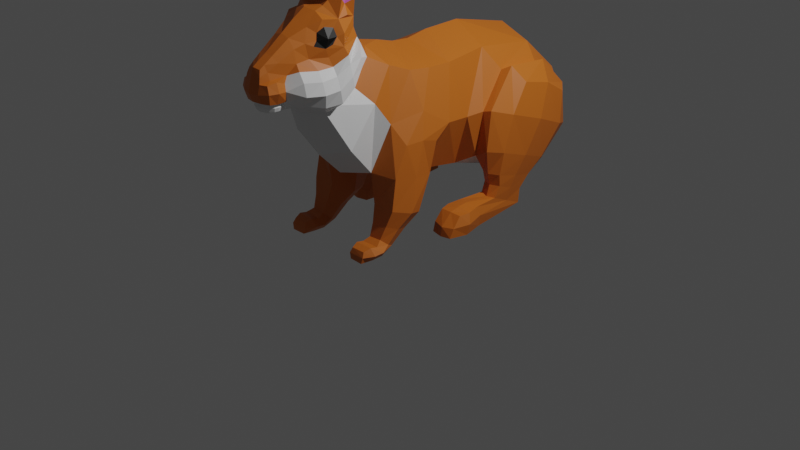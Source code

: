 # Source: BunnyV3.blend  (saved by Blender 5.1.30; exported with 4.5.12 LTS)
import bpy
from mathutils import Matrix  # noqa: F401  (used for matrix-valued properties, if any)

bpy.ops.wm.read_factory_settings(use_empty=True)
scene = bpy.context.scene
scene.name = 'Scene'

# ---- collections
col_collection = bpy.data.collections.new('Collection'); scene.collection.children.link(col_collection)

# ---- materials (node trees are filled in below, after node groups)
mat_material = bpy.data.materials.new('Material')
mat_material.alpha_threshold = 0.0
mat_material.use_backface_culling_lightprobe_volume = False
mat_material.use_transparent_shadow = False
mat_material.roughness = 0.5
mat_material.line_color = (0.0, 0.0, 0.0, 1.0)
mat_eye = bpy.data.materials.new('Eye')
mat_eye.use_backface_culling_lightprobe_volume = False
mat_eye.use_transparent_shadow = False
mat_ear = bpy.data.materials.new('Ear')
mat_ear.use_backface_culling_lightprobe_volume = False
mat_ear.use_transparent_shadow = False
mat_secondary = bpy.data.materials.new('Secondary')
mat_secondary.use_backface_culling_lightprobe_volume = False
mat_secondary.use_transparent_shadow = False

# ---- material node trees
mat_material.use_nodes = True; mat_material.node_tree.nodes.clear()
_N = mat_material.node_tree.nodes; _L = mat_material.node_tree.links
n0 = _N.new('ShaderNodeOutputMaterial'); n0.name = 'Material Output'; n0.location = (300, 300)
n1 = _N.new('ShaderNodeBsdfPrincipled'); n1.name = 'Principled BSDF'; n1.location = (10, 300)
n1.distribution = 'GGX'
n1.subsurface_method = 'RANDOM_WALK_SKIN'
n1.inputs[0].default_value = (0.565, 0.138, 0.01156, 1.0)
n1.inputs[3].default_value = 1.45
n1.inputs[27].default_value = (0.0, 0.0, 0.0, 1.0)
n1.inputs[28].default_value = 1.0
_L.new(n1.outputs[0], n0.inputs[0])
n0.is_active_output = True
mat_eye.use_nodes = True; mat_eye.node_tree.nodes.clear()
_N = mat_eye.node_tree.nodes; _L = mat_eye.node_tree.links
n0 = _N.new('ShaderNodeBsdfPrincipled'); n0.name = 'Principled BSDF'; n0.location = (10, 300)
n0.distribution = 'GGX'
n0.subsurface_method = 'RANDOM_WALK_SKIN'
n0.inputs[0].default_value = (0.0, 0.0, 0.0, 1.0)
n0.inputs[3].default_value = 1.45
n0.inputs[27].default_value = (0.0, 0.0, 0.0, 1.0)
n0.inputs[28].default_value = 1.0
n1 = _N.new('ShaderNodeOutputMaterial'); n1.name = 'Material Output'; n1.location = (300, 300)
_L.new(n0.outputs[0], n1.inputs[0])
n1.is_active_output = True
mat_ear.use_nodes = True; mat_ear.node_tree.nodes.clear()
_N = mat_ear.node_tree.nodes; _L = mat_ear.node_tree.links
n0 = _N.new('ShaderNodeBsdfPrincipled'); n0.name = 'Principled BSDF'; n0.location = (10, 300)
n0.distribution = 'GGX'
n0.subsurface_method = 'RANDOM_WALK_SKIN'
n0.inputs[0].default_value = (0.7044, 0.1749, 0.5888, 1.0)
n0.inputs[3].default_value = 1.45
n0.inputs[27].default_value = (0.0, 0.0, 0.0, 1.0)
n0.inputs[28].default_value = 1.0
n1 = _N.new('ShaderNodeOutputMaterial'); n1.name = 'Material Output'; n1.location = (300, 300)
_L.new(n0.outputs[0], n1.inputs[0])
n1.is_active_output = True
mat_secondary.use_nodes = True; mat_secondary.node_tree.nodes.clear()
_N = mat_secondary.node_tree.nodes; _L = mat_secondary.node_tree.links
n0 = _N.new('ShaderNodeBsdfPrincipled'); n0.name = 'Principled BSDF'; n0.location = (10, 300)
n0.distribution = 'GGX'
n0.subsurface_method = 'RANDOM_WALK_SKIN'
n0.inputs[3].default_value = 1.45
n0.inputs[27].default_value = (0.0, 0.0, 0.0, 1.0)
n0.inputs[28].default_value = 1.0
n1 = _N.new('ShaderNodeOutputMaterial'); n1.name = 'Material Output'; n1.location = (300, 300)
_L.new(n0.outputs[0], n1.inputs[0])
n1.is_active_output = True

# ---- world
world_world = bpy.data.worlds.new('World'); scene.world = world_world
world_world.use_nodes = True; world_world.node_tree.nodes.clear()
_N = world_world.node_tree.nodes; _L = world_world.node_tree.links
n0 = _N.new('ShaderNodeOutputWorld'); n0.name = 'World Output'; n0.location = (300, 300)
n1 = _N.new('ShaderNodeBackground'); n1.name = 'Background'; n1.location = (10, 300)
n1.inputs[0].default_value = (0.05088, 0.05088, 0.05088, 1.0)
_L.new(n1.outputs[0], n0.inputs[0])
n0.is_active_output = True
world_world.color = (0.05088, 0.05088, 0.05088)
world_world.use_sun_shadow = False
world_world.sun_shadow_jitter_overblur = 0.0

# ---- cameras
cam_camera = bpy.data.cameras.new('Camera')
cam_camera.clip_end = 100.0
cam_camera.ortho_scale = 7.314

# ---- lights
light_light = bpy.data.lights.new('Light', 'POINT')
light_light.transmission_factor = 0.0
light_light.energy = 1000.0
light_light.shadow_soft_size = 0.1
light_light.shadow_maximum_resolution = 0.006
light_light.use_absolute_resolution = True

# ---- meshes
me_cube = bpy.data.meshes.new('Cube')
me_cube.from_pydata([(0.5729, 0.1073, -0.4262), (0.3435, 0.002457, -0.9341), (0.0, -0.09316, 0.2792), (0.0, -0.7626, -0.8585), (0.3876, 1.913, -0.9109), (0.3761, 1.566, -1.224), (0.0, -0.05156, -1.006), (0.3167, -0.654, -0.7957), (0.4445, -0.5237, -0.315), (0.0, 0.3468, 0.3058), (0.0, 1.731, -1.322), (0.0, 1.92, -0.2434), (0.3556, 1.852, -0.3228), (0.3606, 1.426, 0.04165), (0.0, 1.446, 0.1668), (0.0, 1.066, -1.302), (0.2393, 1.048, -1.221), (0.3351, -0.9499, -1.511), (0.2796, -0.9715, 0.7161), (0.2849, -0.8198, 0.07295), (0.0, -0.9804, 0.8128), (0.4002, -0.6707, -0.09511), (0.1507, -1.218, 0.6683), (0.2722, -1.138, -0.09822), (0.0, -1.243, 0.7142), (0.0, -1.209, -0.1418), (0.09226, -1.372, 0.5903), (0.122, -1.356, -0.01936), (0.0, -1.374, 0.6149), (0.0, -1.355, -0.02441), (0.0715, -1.671, 0.3724), (0.09847, -1.689, 0.0808), (0.0, -1.687, 0.3868), (0.0, -1.713, 0.08492), (0.0, -0.5502, 0.3897), (0.0, -0.7311, 0.6802), (0.2379, -0.6173, 0.2949), (0.2391, -0.7668, 0.6963), (0.0, -1.506, 0.06907), (0.0, -1.548, 0.4822), (0.09077, -1.502, 0.06608), (0.08179, -1.546, 0.4668), (0.3866, -0.9469, -0.4802), (0.0, -1.008, -0.6078), (0.0, -0.2873, 0.3332), (0.3176, -0.4238, 0.1939), (0.3809, -0.2228, 0.1177), (0.4171, 0.2519, 0.09542), (0.5404, 0.3863, -0.4534), (0.3423, 0.4348, -1.006), (0.0, 0.5156, -1.106), (0.0, 0.7665, 0.3207), (0.3741, 0.7409, 0.1307), (0.0, 2.017, -0.9989), (0.0, -0.6598, 0.5474), (0.2988, -1.222, 0.3158), (0.2422, -1.385, 0.3298), (0.0965, -1.701, 0.254), (0.0, -1.728, 0.2537), (0.3694, -0.9419, 0.4124), (0.2599, -0.7496, 0.5139), (0.1627, -1.458, 0.2967), (0.3806, -0.8874, 0.1074), (0.3356, -1.185, -0.02133), (0.2316, -1.355, 0.01259), (0.1503, -1.643, 0.0719), (0.3153, -0.7427, 0.2461), (0.1723, -1.484, 0.07333), (0.3423, -1.216, 0.2243), (0.2904, -1.379, 0.2384), (0.1612, -1.668, 0.251), (0.3831, -0.9354, 0.3323), (0.343, -0.8065, 0.4304), (0.1727, -1.491, 0.238), (0.0, -0.6972, 0.6199), (0.2118, -1.255, 0.4079), (0.1882, -1.371, 0.3859), (0.1563, -1.569, 0.06181), (0.1266, -1.612, 0.2781), (0.3349, -0.9604, 0.4822), (0.2418, -0.7723, 0.6026), (0.07666, -1.626, 0.4081), (0.5796, -0.06652, -0.5589), (0.5558, -0.4271, -0.5184), (0.5458, -0.1163, -0.8888), (0.544, -0.5557, -0.8256), (0.3025, -0.2144, -1.27), (0.3086, -0.6104, -1.127), (0.5396, -0.2487, -1.247), (0.5544, -0.6091, -1.131), (0.3407, -0.3806, -1.396), (0.3325, -0.6552, -1.299), (0.5005, -0.3944, -1.377), (0.5122, -0.6534, -1.289), (0.3509, -0.9531, -1.57), (0.3507, -0.9276, -1.461), (0.4999, -0.9578, -1.57), (0.5029, -0.9263, -1.459), (0.5176, -0.8331, -1.57), (0.336, -0.8266, -1.573), (0.3309, -0.857, -1.437), (0.5212, -0.8558, -1.433), (0.715, 1.324, -1.082), (0.7666, 1.011, -0.9606), (0.8002, 1.179, -0.6069), (0.7455, 1.553, -0.7679), (0.7707, 0.7959, -0.4742), (0.718, 1.596, -0.4357), (0.7453, 1.323, -0.2755), (0.7246, 1.014, -0.204), (0.7586, 0.6936, -0.85), (0.5525, -0.5321, -1.337), (0.2849, -0.5244, -1.37), (0.6171, -0.4181, -1.186), (0.2194, -0.3962, -1.238), (0.5967, -0.3404, -0.8515), (0.5824, -0.243, -0.5095), (0.0, 0.1068, 0.264), (0.4129, -0.01208, 0.1011), (0.0, -0.3555, -0.9903), (0.2139, -0.3548, -0.9701), (0.5202, -0.1808, -0.2503), (0.2549, -0.7637, 0.8563), (0.2526, -0.9044, 0.8706), (0.05528, -0.8591, 0.8712), (0.1637, -0.6967, 0.8365), (0.5941, -0.6393, 2.009), (0.441, -0.8867, 2.022), (0.4233, -0.9145, 2.117), (0.5277, -0.5581, 2.084), (0.1792, -0.7124, 0.7926), (0.1432, -0.9707, 0.8544), (0.1078, -0.7792, 0.8543), (0.2151, -0.8436, 0.8143), (0.6815, -0.5833, 2.028), (0.4486, -0.9433, 2.058), (0.4437, -0.7084, 2.15), (0.5434, -0.768, 2.052), (0.4176, -0.6277, 1.49), (0.2714, -0.8976, 1.502), (0.2199, -0.9224, 1.604), (0.3592, -0.5713, 1.549), (0.5182, -0.5896, 1.46), (0.2543, -0.7258, 1.586), (0.2729, -1.017, 1.491), (0.6166, -0.7639, 2.162), (0.3604, -0.769, 1.489), (0.2845, -0.8741, 0.7364), (0.1053, -0.737, 0.6792), (0.1315, -1.021, 0.8133), (0.0, -0.8559, 0.7465), (0.3557, -0.5454, -1.539), (0.3478, -0.7079, -1.424), (0.4859, -0.7052, -1.414), (0.4797, -0.5488, -1.524), (0.5167, -0.7092, -1.567), (0.3355, -0.7067, -1.577), (0.3285, -0.776, -1.455), (0.522, -0.7758, -1.45), (0.2685, -1.021, 0.6491), (0.216, -1.166, 0.6214), (0.2294, -1.212, 0.5124), (0.3006, -1.057, 0.5143), (0.2923, -1.026, -0.04463), (0.2283, -1.106, 0.7269), (0.3181, -1.074, 0.3249), (0.395, -1.041, 0.001077), (0.3607, -1.069, 0.2447), (0.2809, -1.094, 0.4041), (0.1194, -1.094, 0.7789), (0.0, -1.117, 0.7969), (0.0, -0.6023, 0.4672), (0.09422, -1.723, 0.1671), (0.0, -1.745, 0.1656), (0.2187, -0.6723, 0.4277), (0.1849, -1.672, 0.1752), (0.3349, -0.7673, 0.346), (0.3952, -0.9203, 0.2155), (0.3738, -1.21, 0.1073), (0.3121, -1.371, 0.1151), (0.1962, -1.501, 0.1686), (0.4046, -1.069, 0.1298), (0.1937, -1.275, 0.5444), (0.1654, -1.374, 0.5078), (0.0, -1.638, 0.4228), (0.3304, -0.9504, 0.5975), (0.228, -1.18, 0.5538), (0.2987, -1.008, 0.5734), (0.1457, -0.5631, 0.3653), (0.1187, -0.686, 0.5307), (0.09868, -0.717, 0.6113), (0.1059, -0.618, 0.4475), (0.2805, -1.122, 0.4849), (0.2357, -1.098, 0.6634), (0.2971, -1.105, 0.5709), (0.18, -1.583, 0.2686), (0.2078, -1.581, 0.1741), (0.0, -1.712, 0.3202), (0.134, -1.527, 0.4128), (0.08819, -1.689, 0.3153), (0.1069, -1.619, 0.3452), (0.1157, -1.579, 0.06541), (0.0, -1.594, 0.07462), (0.1157, -1.579, 0.06541), (0.1222, -1.508, 0.05261), (0.1208, -1.488, -0.01159), (0.07928, -1.488, -0.03074), (0.0, -1.488, -0.03815), (0.1348, -1.488, 0.0233), (0.07666, -1.51, 0.04795), (0.0, -1.509, 0.04895), (0.1561, -1.486, 0.05531), (0.08217, -1.49, 0.05737), (0.0, -1.491, 0.06049), (0.1618, -1.426, -0.002931), (0.0973, -1.427, -0.02564), (0.0, -1.427, -0.03106), (0.1802, -1.435, 0.02142), (0.1231, -1.583, 0.05251), (0.0, -1.652, 0.05624), (0.1189, -1.574, -0.01385), (0.0, -1.645, -0.02224), (0.1256, -1.54, 0.05211), (0.1251, -1.537, -0.0135), (0.06755, -1.631, -0.02031), (0.07036, -1.641, 0.05622), (0.07602, -1.53, -0.0317), (0.07137, -1.584, -0.03175), (0.0, -1.587, -0.03799), (0.0, -1.523, -0.03978), (0.09456, -1.61, -0.01593), (0.09866, -1.618, 0.05279), (0.1305, -1.58, 0.0229), (0.0, -1.662, 0.01941), (0.1385, -1.539, 0.02473), (0.07222, -1.647, 0.01873), (0.1021, -1.623, 0.0204), (0.07518, -1.54, 0.04874), (0.07187, -1.587, 0.05007), (0.0, -1.591, 0.05044), (0.0, -1.542, 0.04923), (0.5171, -0.952, -1.509), (0.5698, -0.8434, -1.507), (0.2833, -0.8379, -1.51), (0.3133, -0.6292, -1.501), (0.519, -0.6294, -1.478), (0.2782, -0.7361, -1.517), (0.5718, -0.7376, -1.504), (0.498, 1.425, -1.178), (0.5092, 1.8, -0.884), (0.4854, 1.778, -0.4277), (0.5017, 1.397, -0.1393), (0.3925, 0.9739, -1.14), (0.5238, 0.5414, -0.9043), (0.5899, 0.5568, -0.4294), (0.511, 0.8823, -0.0984), (0.6952, 1.155, -1.227), (0.7296, 0.9131, -1.164), (0.7262, 0.6782, -1.095), (0.5168, 1.179, -1.231), (0.4902, 0.9148, -1.176), (0.528, 0.6513, -1.091), (0.6264, 1.76, -0.8465), (0.6014, 1.394, -0.08503), (0.6777, 0.5733, -0.4072), (0.6153, 1.454, -1.155), (0.5902, 1.745, -0.41), (0.6763, 0.5333, -0.8202), (0.5972, 0.9327, -0.05225), (0.6045, 1.214, -1.249), (0.6381, 0.6025, -1.081), (0.6669, 1.05, -1.525), (0.6877, 0.8382, -1.429), (0.7036, 0.6468, -1.337), (0.5056, 1.063, -1.517), (0.5014, 0.8418, -1.42), (0.5286, 0.6438, -1.325), (0.725, 0.3629, -1.335), (0.5819, 1.058, -1.547), (0.6173, 0.6159, -1.337), (0.7229, -0.005813, -1.56), (0.7359, 0.02957, -1.461), (0.7273, 0.1209, -1.355), (0.4909, -0.003474, -1.559), (0.4835, 0.03046, -1.463), (0.4871, 0.1208, -1.355), (0.6129, -0.009438, -1.469), (0.6124, -0.02442, -1.565), (0.6141, 0.1119, -1.348), (0.5855, 0.4171, -1.566), (0.4563, 0.3939, -1.429), (0.4811, 0.4111, -1.551), (0.7459, 0.3903, -1.431), (0.7203, 0.404, -1.555), (0.4925, 0.3624, -1.332), (0.6119, 0.3418, -1.315), (0.7592, 0.224, -1.341), (0.6108, 0.1803, -1.569), (0.4727, 0.1826, -1.557), (0.7748, 0.1781, -1.559), (0.4533, 0.1963, -1.446), (0.7967, 0.194, -1.445), (0.4724, 0.2239, -1.34), (0.6179, 0.2181, -1.32), (0.681, 1.048, -1.361), (0.7086, 0.8715, -1.291), (0.6277, 0.6453, -1.214), (0.5283, 0.6837, -1.214), (0.5932, 1.081, -1.383), (0.5112, 1.066, -1.359), (0.4958, 0.8741, -1.292), (0.7149, 0.6987, -1.221)], [], [(16, 15, 10, 5), (120, 119, 6, 1), (42, 43, 3, 7), (45, 21, 8, 46), (1, 0, 82, 84), (265, 102, 256, 269), (117, 118, 47, 9), (44, 45, 46, 2), (14, 13, 12, 11), (88, 113, 111, 92), (49, 50, 15, 16), (51, 52, 13, 14), (265, 262, 105, 102), (36, 19, 21, 45), (22, 24, 28, 26), (34, 188, 36, 45, 44), (170, 169, 149, 20), (182, 22, 26, 183), (25, 23, 27, 29), (199, 30, 32, 197), (202, 201, 31, 33), (81, 184, 32, 30), (200, 81, 30, 199), (61, 198, 200, 78), (26, 28, 39, 41), (217, 214, 205, 208), (190, 148, 37, 80), (19, 163, 23, 42, 21), (23, 25, 43, 42), (21, 42, 7, 8), (118, 121, 0, 47), (0, 1, 49, 48), (9, 47, 52, 51), (47, 0, 48, 52), (1, 6, 50, 49), (266, 263, 108, 107), (53, 11, 12, 4), (10, 53, 4, 5), (191, 189, 60, 174), (172, 57, 58, 173), (79, 59, 60, 80), (60, 59, 71, 72), (27, 23, 63, 64), (78, 57, 70, 195), (165, 55, 68, 167), (56, 61, 73, 69), (180, 179, 69, 73), (176, 72, 71, 177), (181, 177, 71, 167), (179, 178, 68, 69), (196, 77, 67, 180), (163, 19, 62, 166), (203, 40, 67, 77), (64, 67, 211, 217), (174, 60, 72, 176), (55, 56, 69, 68), (19, 36, 66, 62), (172, 31, 65, 175), (79, 80, 37, 185), (189, 190, 80, 60), (31, 201, 77, 65), (198, 41, 81, 200), (41, 39, 184, 81), (55, 75, 76, 56), (165, 168, 75, 55), (116, 115, 84, 82), (120, 1, 86, 114), (121, 8, 83, 116), (8, 7, 85, 83), (113, 89, 93, 111), (1, 84, 88, 86), (115, 85, 89, 113), (85, 7, 87, 89), (99, 98, 96, 94), (86, 88, 92, 90), (114, 86, 90, 112), (89, 87, 91, 93), (17, 94, 96, 241), (243, 99, 94, 17), (101, 100, 95, 97), (242, 101, 97, 241), (247, 158, 101, 242), (158, 157, 100, 101), (246, 156, 99, 243), (156, 155, 98, 99), (106, 110, 103, 104), (108, 104, 105, 107), (109, 106, 104, 108), (104, 103, 102, 105), (268, 264, 106, 109), (262, 266, 107, 105), (263, 268, 109, 108), (264, 267, 110, 106), (84, 115, 113, 88), (87, 114, 112, 91), (100, 243, 17, 95), (91, 112, 244, 152), (95, 17, 241, 97), (98, 242, 241, 96), (155, 247, 242, 98), (154, 245, 247, 155), (152, 244, 246, 157), (157, 246, 243, 100), (92, 111, 245, 154), (146, 138, 126, 137), (145, 135, 127, 137), (144, 139, 127, 135), (143, 140, 128, 136), (142, 141, 129, 134), (138, 142, 134, 126), (122, 130, 142, 138), (130, 125, 141, 142), (141, 143, 136, 129), (125, 132, 143, 141), (132, 124, 140, 143), (140, 144, 135, 128), (124, 131, 144, 140), (131, 123, 139, 144), (134, 145, 137, 126), (129, 136, 145, 134), (136, 128, 135, 145), (139, 146, 137, 127), (123, 133, 146, 139), (133, 122, 138, 146), (132, 150, 20, 124), (125, 35, 150, 132), (148, 35, 125, 130), (130, 122, 37, 148), (18, 147, 133, 123), (133, 147, 37, 122), (90, 92, 154, 151), (112, 90, 151, 244), (93, 91, 152, 153), (111, 93, 153, 245), (151, 154, 155, 156), (244, 151, 156, 246), (153, 152, 157, 158), (245, 153, 158, 247), (194, 193, 160, 186), (186, 161, 192, 194), (59, 79, 168, 165), (23, 163, 166, 63), (178, 181, 167, 68), (59, 165, 167, 71), (18, 149, 169, 164), (63, 166, 181, 178), (57, 172, 175, 70), (36, 174, 176, 66), (195, 196, 180, 73), (64, 63, 178, 179), (166, 62, 177, 181), (66, 176, 177, 62), (67, 64, 179, 180), (31, 172, 173, 33), (188, 191, 174, 36), (187, 194, 192, 162), (159, 193, 194, 187), (70, 175, 196, 195), (175, 65, 77, 196), (61, 78, 195, 73), (75, 182, 183, 76), (34, 171, 191, 188), (54, 74, 190, 189), (171, 54, 189, 191), (148, 190, 74, 35), (164, 169, 22), (24, 22, 169, 170), (38, 40, 203, 202), (18, 185, 37, 147), (78, 200, 199, 57), (57, 199, 197, 58), (41, 198, 183, 26), (56, 76, 61), (76, 183, 198, 61), (18, 164, 193, 159), (164, 22, 160, 193), (185, 18, 159, 187), (79, 185, 187, 162), (79, 162, 192, 168), (75, 168, 192, 161), (75, 161, 186, 182), (182, 186, 160, 22), (20, 149, 131, 124), (131, 149, 18, 123), (208, 205, 223, 234), (210, 209, 237, 240), (215, 214, 64, 27), (216, 215, 27, 29), (208, 204, 211, 217), (209, 204, 222, 237), (205, 206, 226, 223), (204, 208, 234, 222), (206, 207, 229, 226), (213, 210, 209, 212), (212, 209, 204, 211), (40, 212, 211, 67), (38, 213, 212, 40), (207, 206, 215, 216), (206, 205, 214, 215), (64, 214, 217), (236, 232, 220, 230), (232, 218, 222, 234), (233, 235, 224, 221), (229, 228, 227, 226), (224, 227, 228, 221), (235, 236, 230, 224), (230, 220, 227, 224), (223, 226, 227, 220), (225, 231, 236, 235), (219, 225, 235, 233), (220, 232, 234, 223), (231, 218, 232, 236), (225, 219, 239, 238), (225, 238, 218, 231), (238, 239, 240, 237), (218, 238, 237, 222), (0, 121, 116, 82), (7, 120, 114, 87), (83, 85, 115, 116), (46, 8, 121, 118), (2, 46, 118, 117), (7, 3, 119, 120), (48, 49, 253, 254), (13, 52, 255, 251), (4, 12, 250, 249), (52, 48, 254, 255), (12, 13, 251, 250), (5, 4, 249, 248), (16, 5, 248, 252), (16, 252, 253, 49), (253, 252, 260, 261), (310, 309, 274, 275), (308, 304, 271, 278), (103, 110, 258, 257), (267, 253, 261, 270), (252, 248, 259, 260), (102, 103, 257, 256), (110, 267, 270, 258), (304, 305, 272, 271), (306, 307, 276, 279), (254, 253, 267, 264), (251, 255, 268, 263), (249, 250, 266, 262), (255, 254, 264, 268), (250, 251, 263, 266), (248, 249, 262, 265), (248, 265, 269, 259), (297, 299, 280, 287), (301, 296, 282, 281), (298, 297, 287, 283), (300, 298, 283, 284), (309, 308, 278, 274), (305, 311, 273, 272), (311, 306, 279, 273), (307, 310, 275, 276), (286, 287, 280, 281), (286, 288, 285, 284), (281, 282, 288, 286), (284, 283, 287, 286), (302, 300, 284, 285), (303, 302, 285, 288), (299, 301, 281, 280), (296, 303, 288, 282), (273, 279, 295, 277), (271, 272, 292, 293), (279, 276, 294, 295), (276, 275, 290, 294), (275, 274, 291, 290), (274, 278, 289, 291), (272, 273, 277, 292), (278, 271, 293, 289), (277, 295, 303, 296), (293, 292, 301, 299), (295, 294, 302, 303), (294, 290, 300, 302), (290, 291, 298, 300), (291, 289, 297, 298), (292, 277, 296, 301), (289, 293, 299, 297), (261, 260, 310, 307), (258, 270, 306, 311), (257, 258, 311, 305), (259, 269, 308, 309), (270, 261, 307, 306), (256, 257, 305, 304), (269, 256, 304, 308), (260, 259, 309, 310)])
me_cube.polygons.foreach_set('material_index', [3, 3, 3, 0, 0, 0, 0, 0, 0, 0, 3, 0, 0, 0, 0, 0, 0, 0, 3, 0, 3, 0, 0, 0, 0, 3, 0, 3, 3, 3, 0, 0, 0, 0, 3, 0, 0, 0, 0, 0, 0, 3, 3, 0, 3, 3, 3, 3, 3, 3, 0, 3, 3, 3, 3, 3, 3, 0, 0, 0, 3, 0, 0, 0, 0, 0, 0, 0, 0, 0, 0, 0, 0, 0, 0, 0, 0, 0, 0, 0, 0, 0, 0, 0, 0, 0, 0, 0, 0, 0, 0, 0, 0, 0, 0, 0, 0, 0, 0, 0, 0, 0, 0, 0, 2, 0, 0, 0, 0, 0, 0, 0, 0, 0, 0, 0, 0, 0, 0, 0, 0, 2, 2, 2, 0, 0, 0, 0, 0, 0, 0, 0, 0, 0, 0, 0, 0, 0, 1, 1, 0, 3, 3, 3, 0, 3, 0, 3, 0, 3, 3, 3, 3, 0, 0, 1, 1, 0, 0, 0, 0, 0, 0, 0, 0, 0, 0, 3, 0, 0, 0, 0, 0, 0, 0, 0, 0, 0, 0, 0, 0, 0, 0, 0, 3, 3, 3, 3, 3, 3, 3, 3, 3, 3, 3, 3, 3, 3, 3, 3, 3, 3, 3, 3, 3, 3, 3, 3, 3, 3, 3, 3, 3, 3, 3, 3, 0, 0, 0, 0, 0, 3, 0, 0, 0, 0, 0, 0, 3, 3, 0, 0, 0, 0, 0, 0, 0, 0, 0, 0, 0, 0, 0, 0, 0, 0, 0, 0, 0, 0, 0, 0, 0, 0, 0, 0, 0, 0, 0, 0, 0, 0, 0, 0, 0, 0, 0, 0, 0, 0, 0, 0, 0, 0, 0, 0, 0, 0, 0, 0, 0, 0, 0, 0, 0, 0, 0])
_uv = me_cube.uv_layers.new(name='UVMap')
_uv.uv.foreach_set('vector', [0.375, 0.75, 0.25, 0.75, 0.25, 0.75, 0.375, 0.75, 0.375, 0.75, 0.25, 0.75, 0.25, 0.75, 0.375, 0.75, 0.375, 0.75, 0.25, 0.75, 0.25, 0.75, 0.375, 0.75, 0.375, 0.75, 0.375, 0.75, 0.375, 0.75, 0.375, 0.75, 0.375, 0.75, 0.375, 0.75, 0.375, 0.75, 0.375, 0.75, 0.375, 0.75, 0.375, 0.75, 0.375, 0.75, 0.375, 0.75, 0.0, 0.0, 0.375, 0.75, 0.375, 0.75, 0.0, 0.0, 0.0, 0.0, 0.375, 0.75, 0.375, 0.75, 0.0, 0.0, 0.0, 0.0, 0.375, 0.75, 0.375, 0.75, 0.0, 0.0, 0.375, 0.75, 0.375, 0.75, 0.375, 0.75, 0.375, 0.75, 0.375, 0.75, 0.25, 0.75, 0.25, 0.75, 0.375, 0.75, 0.0, 0.0, 0.375, 0.75, 0.375, 0.75, 0.0, 0.0, 0.375, 0.75, 0.375, 0.75, 0.375, 0.75, 0.375, 0.75, 0.375, 0.75, 0.375, 0.75, 0.375, 0.75, 0.375, 0.75, 0.625, 0.75, 0.75, 0.75, 0.75, 0.75, 0.625, 0.75, 0.0, 0.0, 0.1875, 0.375, 0.375, 0.75, 0.375, 0.75, 0.0, 0.0, 0.0, 0.0, 0.0, 0.0, 0.6875, 0.75, 0.0, 0.0, 0.5698, 0.75, 0.625, 0.75, 0.625, 0.75, 0.5698, 0.75, 0.25, 0.75, 0.375, 0.75, 0.375, 0.75, 0.25, 0.75, 0.5974, 0.75, 0.625, 0.75, 0.625, 0.875, 0.5974, 0.875, 0.25, 0.75, 0.375, 0.75, 0.375, 0.75, 0.25, 0.75, 0.625, 0.75, 0.75, 0.75, 0.75, 0.75, 0.625, 0.75, 0.5974, 0.75, 0.625, 0.75, 0.625, 0.75, 0.5974, 0.75, 0.5698, 0.75, 0.5974, 0.75, 0.5974, 0.75, 0.5698, 0.75, 0.625, 0.75, 0.75, 0.75, 0.75, 0.75, 0.625, 0.75, 0.0, 0.0, 0.375, 0.75, 0.375, 0.75, 0.375, 0.75, 0.2573, 0.375, 0.3125, 0.375, 0.625, 0.75, 0.5145, 0.75, 0.375, 0.75, 0.375, 0.75, 0.375, 0.75, 0.375, 0.75, 0.375, 0.75, 0.375, 0.75, 0.25, 0.75, 0.25, 0.75, 0.375, 0.75, 0.375, 0.75, 0.375, 0.75, 0.375, 0.75, 0.375, 0.75, 0.375, 0.75, 0.375, 0.75, 0.375, 0.75, 0.375, 0.75, 0.375, 0.75, 0.375, 0.75, 0.375, 0.75, 0.375, 0.75, 0.0, 0.0, 0.375, 0.75, 0.375, 0.75, 0.0, 0.0, 0.375, 0.75, 0.375, 0.75, 0.375, 0.75, 0.375, 0.75, 0.375, 0.75, 0.25, 0.75, 0.25, 0.75, 0.375, 0.75, 0.375, 0.75, 0.375, 0.75, 0.375, 0.75, 0.375, 0.75, 0.0, 0.0, 0.0, 0.0, 0.375, 0.75, 0.375, 0.75, 0.25, 0.75, 0.0, 0.0, 0.375, 0.75, 0.375, 0.75, 0.2188, 0.375, 0.25, 0.375, 0.5, 0.75, 0.4375, 0.75, 0.4375, 0.75, 0.5, 0.75, 0.5, 0.875, 0.4375, 0.875, 0.5145, 0.75, 0.5, 0.75, 0.5, 0.75, 0.5145, 0.75, 0.5, 0.75, 0.5, 0.75, 0.5, 0.75, 0.5, 0.75, 0.375, 0.75, 0.375, 0.75, 0.375, 0.75, 0.375, 0.75, 0.5, 0.75, 0.5, 0.75, 0.5, 0.75, 0.5, 0.75, 0.5, 0.75, 0.5, 0.75, 0.5, 0.75, 0.5, 0.75, 0.5, 0.75, 0.5, 0.75, 0.5, 0.75, 0.5, 0.75, 0.4375, 0.75, 0.4375, 0.75, 0.5, 0.75, 0.5, 0.75, 0.4375, 0.75, 0.5, 0.75, 0.5, 0.75, 0.4375, 0.75, 0.4375, 0.75, 0.4375, 0.75, 0.5, 0.75, 0.5, 0.75, 0.4375, 0.75, 0.4375, 0.75, 0.5, 0.75, 0.5, 0.75, 0.4375, 0.75, 0.375, 0.75, 0.375, 0.75, 0.4375, 0.75, 0.375, 0.75, 0.375, 0.75, 0.375, 0.75, 0.375, 0.75, 0.375, 0.75, 0.375, 0.75, 0.375, 0.75, 0.375, 0.75, 0.375, 0.75, 0.375, 0.75, 0.375, 0.75, 0.0, 0.0, 0.4375, 0.75, 0.5, 0.75, 0.5, 0.75, 0.4375, 0.75, 0.5, 0.75, 0.5, 0.75, 0.5, 0.75, 0.5, 0.75, 0.375, 0.75, 0.375, 0.75, 0.375, 0.75, 0.375, 0.75, 0.4375, 0.75, 0.375, 0.75, 0.375, 0.75, 0.4375, 0.75, 0.5145, 0.75, 0.5145, 0.75, 0.625, 0.75, 0.0, 0.0, 0.25, 0.375, 0.2573, 0.375, 0.5145, 0.75, 0.5, 0.75, 0.375, 0.75, 0.375, 0.75, 0.375, 0.75, 0.375, 0.75, 0.5974, 0.75, 0.625, 0.75, 0.625, 0.75, 0.5974, 0.75, 0.625, 0.75, 0.75, 0.75, 0.75, 0.75, 0.625, 0.75, 0.5, 0.75, 0.5145, 0.75, 0.5145, 0.75, 0.5, 0.75, 0.5, 0.75, 0.5145, 0.75, 0.5145, 0.75, 0.5, 0.75, 0.375, 0.75, 0.375, 0.75, 0.375, 0.75, 0.375, 0.75, 0.375, 0.75, 0.375, 0.75, 0.375, 0.75, 0.375, 0.75, 0.375, 0.75, 0.375, 0.75, 0.375, 0.75, 0.375, 0.75, 0.375, 0.75, 0.375, 0.75, 0.375, 0.75, 0.375, 0.75, 0.375, 0.75, 0.375, 0.75, 0.375, 0.75, 0.375, 0.75, 0.375, 0.75, 0.375, 0.75, 0.375, 0.75, 0.375, 0.75, 0.375, 0.75, 0.375, 0.75, 0.375, 0.75, 0.375, 0.75, 0.375, 0.75, 0.375, 0.75, 0.375, 0.75, 0.375, 0.75, 0.375, 0.75, 0.375, 0.75, 0.375, 0.75, 0.375, 0.75, 0.375, 0.75, 0.375, 0.75, 0.375, 0.75, 0.375, 0.75, 0.375, 0.75, 0.375, 0.75, 0.375, 0.75, 0.375, 0.75, 0.375, 0.75, 0.375, 0.75, 0.375, 0.75, 0.375, 0.75, 0.375, 0.75, 0.375, 0.75, 0.375, 0.75, 0.375, 0.75, 0.375, 0.75, 0.375, 0.75, 0.375, 0.75, 0.375, 0.75, 0.375, 0.75, 0.375, 0.75, 0.375, 0.75, 0.375, 0.75, 0.375, 0.75, 0.375, 0.75, 0.375, 0.75, 0.375, 0.75, 0.375, 0.75, 0.375, 0.75, 0.375, 0.75, 0.375, 0.75, 0.375, 0.75, 0.375, 0.75, 0.375, 0.75, 0.375, 0.75, 0.375, 0.75, 0.375, 0.75, 0.375, 0.75, 0.375, 0.75, 0.375, 0.75, 0.375, 0.75, 0.375, 0.75, 0.375, 0.75, 0.375, 0.75, 0.375, 0.75, 0.375, 0.75, 0.375, 0.75, 0.375, 0.75, 0.375, 0.75, 0.375, 0.75, 0.375, 0.75, 0.375, 0.75, 0.375, 0.75, 0.375, 0.75, 0.375, 0.75, 0.375, 0.75, 0.375, 0.75, 0.375, 0.75, 0.375, 0.75, 0.375, 0.75, 0.375, 0.75, 0.375, 0.75, 0.375, 0.75, 0.375, 0.75, 0.375, 0.75, 0.375, 0.75, 0.375, 0.75, 0.375, 0.75, 0.375, 0.75, 0.375, 0.75, 0.375, 0.75, 0.375, 0.75, 0.375, 0.75, 0.375, 0.75, 0.375, 0.75, 0.375, 0.75, 0.375, 0.75, 0.375, 0.75, 0.375, 0.75, 0.375, 0.75, 0.375, 0.75, 0.375, 0.75, 0.375, 0.75, 0.375, 0.75, 0.375, 0.75, 0.375, 0.75, 0.375, 0.75, 0.375, 0.75, 0.375, 0.75, 0.375, 0.75, 0.375, 0.75, 0.375, 0.75, 0.375, 0.75, 0.375, 0.75, 0.375, 0.75, 0.375, 0.75, 0.375, 0.75, 0.375, 0.75, 0.375, 0.75, 0.375, 0.75, 0.375, 0.75, 0.375, 0.75, 0.375, 0.75, 0.375, 0.75, 0.375, 0.75, 0.375, 0.75, 0.375, 0.75, 0.375, 0.75, 0.375, 0.75, 0.375, 0.75, 0.375, 0.75, 0.375, 0.75, 0.375, 0.75, 0.375, 0.75, 0.375, 0.75, 0.375, 0.75, 0.375, 0.75, 0.375, 0.75, 0.375, 0.75, 0.6875, 0.75, 0.625, 0.75, 0.625, 0.75, 0.6875, 0.75, 0.5, 0.5625, 0.375, 0.375, 0.75, 0.75, 0.6875, 0.75, 0.0, 0.0, 0.0, 0.0, 0.0, 0.0, 0.0, 0.0, 0.3125, 0.375, 0.0, 0.0, 0.0, 0.0, 0.3125, 0.375, 0.625, 0.75, 0.625, 0.75, 0.625, 0.75, 0.625, 0.75, 0.625, 0.75, 0.625, 0.75, 0.625, 0.75, 0.625, 0.75, 0.625, 0.75, 0.625, 0.75, 0.625, 0.75, 0.625, 0.75, 0.625, 0.75, 0.625, 0.75, 0.625, 0.75, 0.625, 0.75, 0.625, 0.75, 0.3125, 0.375, 0.3125, 0.375, 0.625, 0.75, 0.625, 0.75, 0.3125, 0.375, 0.3125, 0.375, 0.625, 0.75, 0.3125, 0.375, 0.0, 0.0, 0.0, 0.0, 0.3125, 0.375, 0.0, 0.0, 0.0, 0.0, 0.0, 0.0, 0.0, 0.0, 0.0, 0.0, 0.0, 0.0, 0.0, 0.0, 0.0, 0.0, 0.0, 0.0, 0.0, 0.0, 0.0, 0.0, 0.0, 0.0, 0.625, 0.75, 0.5, 0.5625, 0.6875, 0.75, 0.625, 0.75, 0.625, 0.75, 0.3125, 0.375, 0.5, 0.5625, 0.625, 0.75, 0.3125, 0.375, 0.0, 0.0, 0.375, 0.375, 0.5, 0.5625, 0.75, 0.75, 0.6875, 0.75, 0.6875, 0.75, 0.75, 0.75, 0.75, 0.75, 0.6875, 0.75, 0.6875, 0.75, 0.75, 0.75, 0.6875, 0.75, 0.625, 0.75, 0.625, 0.75, 0.6875, 0.75, 0.3125, 0.375, 0.0, 0.0, 0.0, 0.0, 0.0, 0.0, 0.625, 0.75, 0.0, 0.0, 0.0, 0.0, 0.3125, 0.375, 0.3125, 0.375, 0.0, 0.0, 0.625, 0.75, 0.625, 0.75, 0.625, 0.75, 0.625, 0.75, 0.625, 0.75, 0.3125, 0.375, 0.625, 0.75, 0.625, 0.75, 0.6875, 0.75, 0.75, 0.75, 0.6875, 0.75, 0.625, 0.75, 0.625, 0.75, 0.625, 0.75, 0.375, 0.75, 0.375, 0.75, 0.375, 0.75, 0.375, 0.75, 0.375, 0.75, 0.375, 0.75, 0.375, 0.75, 0.375, 0.75, 0.375, 0.75, 0.375, 0.75, 0.375, 0.75, 0.375, 0.75, 0.375, 0.75, 0.375, 0.75, 0.375, 0.75, 0.375, 0.75, 0.375, 0.75, 0.375, 0.75, 0.375, 0.75, 0.375, 0.75, 0.375, 0.75, 0.375, 0.75, 0.375, 0.75, 0.375, 0.75, 0.375, 0.75, 0.375, 0.75, 0.375, 0.75, 0.375, 0.75, 0.375, 0.75, 0.375, 0.75, 0.375, 0.75, 0.375, 0.75, 0.0, 0.0, 0.0, 0.0, 0.0, 0.0, 0.0, 0.0, 0.0, 0.0, 0.0, 0.0, 0.0, 0.0, 0.0, 0.0, 0.5, 0.75, 0.5145, 0.75, 0.5145, 0.75, 0.5, 0.75, 0.375, 0.75, 0.375, 0.75, 0.375, 0.75, 0.375, 0.75, 0.4375, 0.75, 0.4375, 0.75, 0.5, 0.75, 0.5, 0.75, 0.5, 0.75, 0.5, 0.75, 0.5, 0.75, 0.5, 0.75, 0.625, 0.75, 0.6875, 0.75, 0.0, 0.0, 0.625, 0.75, 0.375, 0.75, 0.375, 0.75, 0.4375, 0.75, 0.4375, 0.75, 0.5, 0.75, 0.4375, 0.75, 0.4375, 0.75, 0.5, 0.75, 0.375, 0.75, 0.4375, 0.75, 0.4375, 0.75, 0.375, 0.75, 0.5, 0.75, 0.4375, 0.75, 0.4375, 0.75, 0.5, 0.75, 0.375, 0.75, 0.375, 0.75, 0.4375, 0.75, 0.4375, 0.75, 0.375, 0.75, 0.375, 0.75, 0.4375, 0.75, 0.4375, 0.75, 0.375, 0.75, 0.4375, 0.75, 0.4375, 0.75, 0.375, 0.75, 0.375, 0.75, 0.375, 0.75, 0.4375, 0.75, 0.4375, 0.75, 0.375, 0.75, 0.4375, 0.75, 0.4375, 0.875, 0.375, 0.875, 0.1875, 0.375, 0.2188, 0.375, 0.4375, 0.75, 0.375, 0.75, 0.0, 0.0, 0.0, 0.0, 0.0, 0.0, 0.0, 0.0, 0.0, 0.0, 0.0, 0.0, 0.0, 0.0, 0.0, 0.0, 0.5, 0.75, 0.4375, 0.75, 0.4375, 0.75, 0.5, 0.75, 0.4375, 0.75, 0.375, 0.75, 0.375, 0.75, 0.4375, 0.75, 0.5, 0.75, 0.5, 0.75, 0.5, 0.75, 0.5, 0.75, 0.5145, 0.75, 0.5698, 0.75, 0.5698, 0.75, 0.5145, 0.75, 0.0, 0.0, 0.0, 0.0, 0.2188, 0.375, 0.1875, 0.375, 0.0, 0.0, 0.0, 0.0, 0.2573, 0.375, 0.25, 0.375, 0.0, 0.0, 0.0, 0.0, 0.25, 0.375, 0.2188, 0.375, 0.0, 0.0, 0.2573, 0.375, 0.0, 0.0, 0.0, 0.0, 0.625, 0.75, 0.0, 0.0, 0.625, 0.75, 0.75, 0.75, 0.625, 0.75, 0.0, 0.0, 0.0, 0.0, 0.25, 0.75, 0.375, 0.75, 0.375, 0.75, 0.25, 0.75, 0.625, 0.75, 0.0, 0.0, 0.625, 0.75, 0.625, 0.75, 0.5698, 0.75, 0.5974, 0.75, 0.5974, 0.75, 0.5698, 0.75, 0.5698, 0.75, 0.5974, 0.75, 0.5974, 0.875, 0.5698, 0.875, 0.625, 0.75, 0.5974, 0.75, 0.5698, 0.75, 0.625, 0.75, 0.5, 0.75, 0.5145, 0.75, 0.5, 0.75, 0.5145, 0.75, 0.5698, 0.75, 0.5974, 0.75, 0.5, 0.75, 0.625, 0.75, 0.625, 0.75, 0.0, 0.0, 0.0, 0.0, 0.625, 0.75, 0.625, 0.75, 0.0, 0.0, 0.0, 0.0, 0.0, 0.0, 0.625, 0.75, 0.0, 0.0, 0.0, 0.0, 0.5145, 0.75, 0.0, 0.0, 0.0, 0.0, 0.0, 0.0, 0.5145, 0.75, 0.0, 0.0, 0.0, 0.0, 0.5145, 0.75, 0.5145, 0.75, 0.5145, 0.75, 0.0, 0.0, 0.0, 0.0, 0.5145, 0.75, 0.0, 0.0, 0.0, 0.0, 0.5698, 0.75, 0.5698, 0.75, 0.0, 0.0, 0.0, 0.0, 0.625, 0.75, 0.0, 0.0, 0.6875, 0.75, 0.0, 0.0, 0.0, 0.0, 0.0, 0.0, 0.6875, 0.75, 0.625, 0.75, 0.75, 0.75, 0.375, 0.75, 0.375, 0.75, 0.375, 0.75, 0.375, 0.75, 0.25, 0.75, 0.3125, 0.75, 0.3125, 0.75, 0.25, 0.75, 0.0, 0.0, 0.375, 0.75, 0.375, 0.75, 0.0, 0.0, 0.0, 0.0, 0.0, 0.0, 0.0, 0.0, 0.0, 0.0, 0.375, 0.75, 0.375, 0.75, 0.375, 0.75, 0.0, 0.0, 0.3125, 0.75, 0.375, 0.75, 0.375, 0.75, 0.3125, 0.75, 0.375, 0.75, 0.0, 0.0, 0.0, 0.0, 0.375, 0.75, 0.375, 0.75, 0.375, 0.75, 0.375, 0.75, 0.375, 0.75, 0.0, 0.0, 0.0, 0.0, 0.0, 0.0, 0.0, 0.0, 0.25, 0.75, 0.25, 0.75, 0.3125, 0.75, 0.3438, 0.75, 0.3438, 0.75, 0.3125, 0.75, 0.375, 0.75, 0.375, 0.75, 0.375, 0.75, 0.3438, 0.75, 0.375, 0.75, 0.375, 0.75, 0.25, 0.75, 0.25, 0.75, 0.3438, 0.75, 0.375, 0.75, 0.0, 0.0, 0.0, 0.0, 0.0, 0.0, 0.0, 0.0, 0.0, 0.0, 0.375, 0.75, 0.375, 0.75, 0.0, 0.0, 0.375, 0.75, 0.375, 0.75, 0.0, 0.0, 0.3438, 0.75, 0.375, 0.75, 0.375, 0.75, 0.3438, 0.75, 0.375, 0.75, 0.375, 0.75, 0.375, 0.75, 0.375, 0.75, 0.25, 0.75, 0.3125, 0.75, 0.3125, 0.75, 0.25, 0.75, 0.0, 0.0, 0.0, 0.0, 0.0, 0.0, 0.0, 0.0, 0.3125, 0.75, 0.0, 0.0, 0.0, 0.0, 0.25, 0.75, 0.3125, 0.75, 0.3438, 0.75, 0.3438, 0.75, 0.3125, 0.75, 0.3438, 0.75, 0.375, 0.75, 0.0, 0.0, 0.3125, 0.75, 0.375, 0.75, 0.0, 0.0, 0.0, 0.0, 0.375, 0.75, 0.3125, 0.75, 0.3438, 0.75, 0.3438, 0.75, 0.3125, 0.75, 0.25, 0.75, 0.3125, 0.75, 0.3125, 0.75, 0.25, 0.75, 0.375, 0.75, 0.375, 0.75, 0.375, 0.75, 0.375, 0.75, 0.3438, 0.75, 0.375, 0.75, 0.375, 0.75, 0.3438, 0.75, 0.3125, 0.75, 0.25, 0.75, 0.25, 0.75, 0.3125, 0.75, 0.3125, 0.75, 0.3125, 0.75, 0.375, 0.75, 0.3438, 0.75, 0.3125, 0.75, 0.25, 0.75, 0.25, 0.75, 0.3125, 0.75, 0.375, 0.75, 0.3125, 0.75, 0.3125, 0.75, 0.375, 0.75, 0.375, 0.75, 0.375, 0.75, 0.375, 0.75, 0.375, 0.75, 0.375, 0.75, 0.375, 0.75, 0.375, 0.75, 0.375, 0.75, 0.375, 0.75, 0.375, 0.75, 0.375, 0.75, 0.375, 0.75, 0.375, 0.75, 0.375, 0.75, 0.375, 0.75, 0.375, 0.75, 0.0, 0.0, 0.375, 0.75, 0.375, 0.75, 0.0, 0.0, 0.375, 0.75, 0.25, 0.75, 0.25, 0.75, 0.375, 0.75, 0.375, 0.75, 0.375, 0.75, 0.375, 0.75, 0.375, 0.75, 0.375, 0.75, 0.375, 0.75, 0.375, 0.75, 0.375, 0.75, 0.375, 0.75, 0.375, 0.75, 0.375, 0.75, 0.375, 0.75, 0.375, 0.75, 0.375, 0.75, 0.375, 0.75, 0.375, 0.75, 0.375, 0.75, 0.375, 0.75, 0.375, 0.75, 0.375, 0.75, 0.375, 0.75, 0.375, 0.75, 0.375, 0.75, 0.375, 0.75, 0.375, 0.75, 0.375, 0.75, 0.375, 0.75, 0.375, 0.75, 0.375, 0.75, 0.375, 0.75, 0.0, 0.0, 0.375, 0.75, 0.0, 0.0, 0.375, 0.75, 0.375, 0.75, 0.0, 0.0, 0.375, 0.75, 0.375, 0.75, 0.375, 0.75, 0.375, 0.75, 0.375, 0.75, 0.375, 0.75, 0.375, 0.75, 0.375, 0.75, 0.375, 0.75, 0.375, 0.75, 0.375, 0.75, 0.375, 0.75, 0.375, 0.75, 0.375, 0.75, 0.375, 0.75, 0.375, 0.75, 0.375, 0.75, 0.375, 0.75, 0.375, 0.75, 0.375, 0.75, 0.375, 0.75, 0.375, 0.75, 0.375, 0.75, 0.375, 0.75, 0.375, 0.75, 0.375, 0.75, 0.375, 0.75, 0.375, 0.75, 0.375, 0.75, 0.375, 0.75, 0.375, 0.75, 0.375, 0.75, 0.375, 0.75, 0.375, 0.75, 0.375, 0.75, 0.375, 0.75, 0.375, 0.75, 0.375, 0.75, 0.375, 0.75, 0.375, 0.75, 0.375, 0.75, 0.375, 0.75, 0.375, 0.75, 0.375, 0.75, 0.375, 0.75, 0.375, 0.75, 0.375, 0.75, 0.375, 0.75, 0.375, 0.75, 0.375, 0.75, 0.375, 0.75, 0.375, 0.75, 0.375, 0.75, 0.375, 0.75, 0.375, 0.75, 0.375, 0.75, 0.375, 0.75, 0.375, 0.75, 0.375, 0.75, 0.375, 0.75, 0.375, 0.75, 0.375, 0.75, 0.375, 0.75, 0.375, 0.75, 0.375, 0.75, 0.375, 0.75, 0.375, 0.75, 0.375, 0.75, 0.375, 0.75, 0.375, 0.75, 0.375, 0.75, 0.375, 0.75, 0.375, 0.75, 0.375, 0.75, 0.375, 0.75, 0.375, 0.75, 0.375, 0.75, 0.375, 0.75, 0.375, 0.75, 0.375, 0.75, 0.375, 0.75, 0.375, 0.75, 0.375, 0.75, 0.375, 0.75, 0.375, 0.75, 0.375, 0.75, 0.375, 0.75, 0.375, 0.75, 0.375, 0.75, 0.375, 0.75, 0.375, 0.75, 0.375, 0.75, 0.0, 0.0, 0.375, 0.75, 0.375, 0.75, 0.0, 0.0, 0.375, 0.75, 0.375, 0.75, 0.375, 0.75, 0.375, 0.75, 0.375, 0.75, 0.1875, 0.375, 0.0, 0.0, 0.375, 0.75, 0.375, 0.75, 0.375, 0.75, 0.1875, 0.375, 0.375, 0.75, 0.375, 0.75, 0.375, 0.75, 0.375, 0.75, 0.375, 0.75, 0.0, 0.0, 0.375, 0.75, 0.375, 0.75, 0.0, 0.0, 0.375, 0.75, 0.375, 0.75, 0.375, 0.75, 0.375, 0.75, 0.375, 0.75, 0.375, 0.75, 0.375, 0.75, 0.375, 0.75, 0.375, 0.75, 0.375, 0.75, 0.375, 0.75, 0.375, 0.75, 0.375, 0.75, 0.375, 0.75, 0.375, 0.75, 0.375, 0.75, 0.375, 0.75, 0.375, 0.75, 0.375, 0.75, 0.375, 0.75, 0.375, 0.75, 0.375, 0.75, 0.375, 0.75, 0.375, 0.75, 0.0, 0.0, 0.375, 0.75, 0.375, 0.75, 0.0, 0.0, 0.375, 0.75, 0.375, 0.75, 0.375, 0.75, 0.375, 0.75, 0.375, 0.75, 0.375, 0.75, 0.375, 0.75, 0.375, 0.75, 0.375, 0.75, 0.375, 0.75, 0.375, 0.75, 0.375, 0.75, 0.375, 0.75, 0.375, 0.75, 0.375, 0.75, 0.375, 0.75, 0.375, 0.75, 0.375, 0.75, 0.375, 0.75, 0.375, 0.75, 0.375, 0.75, 0.375, 0.75, 0.375, 0.75, 0.375, 0.75, 0.375, 0.75, 0.375, 0.75, 0.375, 0.75, 0.375, 0.75, 0.0, 0.0, 0.375, 0.75, 0.375, 0.75, 0.0, 0.0, 0.375, 0.75, 0.375, 0.75, 0.375, 0.75, 0.375, 0.75, 0.375, 0.75, 0.375, 0.75, 0.375, 0.75, 0.375, 0.75, 0.375, 0.75, 0.375, 0.75, 0.375, 0.75, 0.375, 0.75, 0.375, 0.75, 0.375, 0.75, 0.375, 0.75, 0.375, 0.75, 0.0, 0.0, 0.375, 0.75, 0.375, 0.75, 0.0, 0.0, 0.375, 0.75, 0.375, 0.75, 0.375, 0.75, 0.375, 0.75, 0.375, 0.75, 0.375, 0.75, 0.375, 0.75, 0.375, 0.75, 0.375, 0.75, 0.375, 0.75, 0.375, 0.75, 0.375, 0.75, 0.375, 0.75, 0.375, 0.75, 0.375, 0.75, 0.375, 0.75, 0.375, 0.75, 0.375, 0.75, 0.375, 0.75, 0.375, 0.75, 0.375, 0.75, 0.375, 0.75, 0.375, 0.75, 0.375, 0.75, 0.375, 0.75, 0.375, 0.75, 0.375, 0.75, 0.375, 0.75])
_ca = me_cube.color_attributes.new('Col', 'BYTE_COLOR', 'CORNER')
_ca.data.foreach_set('color', [1.0, 1.0, 1.0, 1.0, 1.0, 1.0, 1.0, 1.0, 1.0, 1.0, 1.0, 1.0, 1.0, 1.0, 1.0, 1.0, 1.0, 1.0, 1.0, 1.0, 1.0, 1.0, 1.0, 1.0, 1.0, 1.0, 1.0, 1.0, 1.0, 1.0, 1.0, 1.0, 1.0, 1.0, 1.0, 1.0, 1.0, 1.0, 1.0, 1.0, 1.0, 1.0, 1.0, 1.0, 1.0, 1.0, 1.0, 1.0, 1.0, 1.0, 1.0, 1.0, 1.0, 1.0, 1.0, 1.0, 1.0, 1.0, 1.0, 1.0, 1.0, 1.0, 1.0, 1.0, 1.0, 1.0, 1.0, 1.0, 1.0, 1.0, 1.0, 1.0, 1.0, 1.0, 1.0, 1.0, 1.0, 1.0, 1.0, 1.0, 1.0, 1.0, 1.0, 1.0, 1.0, 1.0, 1.0, 1.0, 1.0, 1.0, 1.0, 1.0, 1.0, 1.0, 1.0, 1.0, 1.0, 1.0, 1.0, 1.0, 1.0, 1.0, 1.0, 1.0, 1.0, 1.0, 1.0, 1.0, 1.0, 1.0, 1.0, 1.0, 1.0, 1.0, 1.0, 1.0, 1.0, 1.0, 1.0, 1.0, 1.0, 1.0, 1.0, 1.0, 1.0, 1.0, 1.0, 1.0, 1.0, 1.0, 1.0, 1.0, 1.0, 1.0, 1.0, 1.0, 1.0, 1.0, 1.0, 1.0, 1.0, 1.0, 1.0, 1.0, 1.0, 1.0, 1.0, 1.0, 1.0, 1.0, 1.0, 1.0, 1.0, 1.0, 1.0, 1.0, 1.0, 1.0, 1.0, 1.0, 1.0, 1.0, 1.0, 1.0, 1.0, 1.0, 1.0, 1.0, 1.0, 1.0, 1.0, 1.0, 1.0, 1.0, 1.0, 1.0, 1.0, 1.0, 1.0, 1.0, 1.0, 1.0, 1.0, 1.0, 1.0, 1.0, 1.0, 1.0, 1.0, 1.0, 1.0, 1.0, 1.0, 1.0, 1.0, 1.0, 1.0, 1.0, 1.0, 1.0, 1.0, 1.0, 1.0, 1.0, 1.0, 1.0, 1.0, 1.0, 1.0, 1.0, 1.0, 1.0, 1.0, 1.0, 1.0, 1.0, 1.0, 1.0, 1.0, 1.0, 1.0, 1.0, 1.0, 1.0, 1.0, 1.0, 1.0, 1.0, 1.0, 1.0, 1.0, 1.0, 1.0, 1.0, 1.0, 1.0, 1.0, 1.0, 1.0, 1.0, 1.0, 1.0, 1.0, 1.0, 1.0, 1.0, 1.0, 1.0, 1.0, 1.0, 1.0, 1.0, 1.0, 1.0, 1.0, 1.0, 1.0, 1.0, 1.0, 1.0, 1.0, 1.0, 1.0, 1.0, 1.0, 1.0, 1.0, 1.0, 1.0, 1.0, 1.0, 1.0, 1.0, 1.0, 1.0, 1.0, 1.0, 1.0, 1.0, 1.0, 1.0, 1.0, 1.0, 1.0, 1.0, 1.0, 1.0, 1.0, 1.0, 1.0, 1.0, 1.0, 1.0, 1.0, 1.0, 1.0, 1.0, 1.0, 1.0, 1.0, 1.0, 1.0, 1.0, 1.0, 1.0, 1.0, 1.0, 1.0, 1.0, 1.0, 1.0, 1.0, 1.0, 1.0, 1.0, 1.0, 1.0, 1.0, 1.0, 1.0, 1.0, 1.0, 1.0, 1.0, 1.0, 1.0, 1.0, 1.0, 1.0, 1.0, 1.0, 1.0, 1.0, 1.0, 1.0, 1.0, 1.0, 1.0, 1.0, 1.0, 1.0, 1.0, 1.0, 1.0, 1.0, 1.0, 1.0, 1.0, 1.0, 1.0, 1.0, 1.0, 1.0, 1.0, 1.0, 1.0, 1.0, 1.0, 1.0, 1.0, 1.0, 1.0, 1.0, 1.0, 1.0, 1.0, 1.0, 1.0, 1.0, 1.0, 1.0, 1.0, 1.0, 1.0, 1.0, 1.0, 1.0, 1.0, 1.0, 1.0, 1.0, 1.0, 1.0, 1.0, 1.0, 1.0, 1.0, 1.0, 1.0, 1.0, 1.0, 1.0, 1.0, 1.0, 1.0, 1.0, 1.0, 1.0, 1.0, 1.0, 1.0, 1.0, 1.0, 1.0, 1.0, 1.0, 1.0, 1.0, 1.0, 1.0, 1.0, 1.0, 1.0, 1.0, 1.0, 1.0, 1.0, 1.0, 1.0, 1.0, 1.0, 1.0, 1.0, 1.0, 1.0, 1.0, 1.0, 1.0, 1.0, 1.0, 1.0, 1.0, 1.0, 1.0, 1.0, 1.0, 1.0, 1.0, 1.0, 1.0, 1.0, 1.0, 1.0, 1.0, 1.0, 1.0, 1.0, 1.0, 1.0, 1.0, 1.0, 1.0, 1.0, 1.0, 1.0, 1.0, 1.0, 1.0, 1.0, 1.0, 1.0, 1.0, 1.0, 1.0, 1.0, 1.0, 1.0, 1.0, 1.0, 1.0, 1.0, 1.0, 1.0, 1.0, 1.0, 1.0, 1.0, 1.0, 1.0, 1.0, 1.0, 1.0, 1.0, 1.0, 1.0, 1.0, 1.0, 1.0, 1.0, 1.0, 1.0, 1.0, 1.0, 1.0, 1.0, 1.0, 1.0, 1.0, 1.0, 1.0, 1.0, 1.0, 1.0, 1.0, 1.0, 1.0, 1.0, 1.0, 1.0, 1.0, 1.0, 1.0, 1.0, 1.0, 1.0, 1.0, 1.0, 1.0, 1.0, 1.0, 1.0, 1.0, 1.0, 1.0, 1.0, 1.0, 1.0, 1.0, 1.0, 1.0, 1.0, 1.0, 1.0, 1.0, 1.0, 1.0, 1.0, 1.0, 1.0, 1.0, 1.0, 1.0, 1.0, 1.0, 1.0, 1.0, 1.0, 1.0, 1.0, 1.0, 1.0, 1.0, 1.0, 1.0, 1.0, 1.0, 1.0, 1.0, 1.0, 1.0, 1.0, 1.0, 1.0, 1.0, 1.0, 1.0, 1.0, 1.0, 1.0, 1.0, 1.0, 1.0, 1.0, 1.0, 1.0, 1.0, 1.0, 1.0, 1.0, 1.0, 1.0, 1.0, 1.0, 1.0, 1.0, 1.0, 1.0, 1.0, 1.0, 1.0, 1.0, 1.0, 1.0, 1.0, 1.0, 1.0, 1.0, 1.0, 1.0, 1.0, 1.0, 1.0, 1.0, 1.0, 1.0, 1.0, 1.0, 1.0, 1.0, 1.0, 1.0, 1.0, 1.0, 1.0, 1.0, 1.0, 1.0, 1.0, 1.0, 1.0, 1.0, 1.0, 1.0, 1.0, 1.0, 1.0, 1.0, 1.0, 1.0, 1.0, 1.0, 1.0, 1.0, 1.0, 1.0, 1.0, 1.0, 1.0, 1.0, 1.0, 1.0, 1.0, 1.0, 1.0, 1.0, 1.0, 1.0, 1.0, 1.0, 1.0, 1.0, 1.0, 1.0, 1.0, 1.0, 1.0, 1.0, 1.0, 1.0, 1.0, 1.0, 1.0, 1.0, 1.0, 1.0, 1.0, 1.0, 1.0, 1.0, 1.0, 1.0, 1.0, 1.0, 1.0, 1.0, 1.0, 1.0, 1.0, 1.0, 1.0, 1.0, 1.0, 1.0, 1.0, 1.0, 1.0, 1.0, 1.0, 1.0, 1.0, 1.0, 1.0, 1.0, 1.0, 1.0, 1.0, 1.0, 1.0, 1.0, 1.0, 1.0, 1.0, 1.0, 1.0, 1.0, 1.0, 1.0, 1.0, 1.0, 1.0, 1.0, 1.0, 1.0, 1.0, 1.0, 1.0, 1.0, 1.0, 1.0, 1.0, 1.0, 1.0, 1.0, 1.0, 1.0, 1.0, 1.0, 1.0, 1.0, 1.0, 1.0, 1.0, 1.0, 1.0, 1.0, 1.0, 1.0, 1.0, 1.0, 1.0, 1.0, 1.0, 1.0, 1.0, 1.0, 1.0, 1.0, 1.0, 1.0, 1.0, 1.0, 1.0, 1.0, 1.0, 1.0, 1.0, 1.0, 1.0, 1.0, 1.0, 1.0, 1.0, 1.0, 1.0, 1.0, 1.0, 1.0, 1.0, 1.0, 1.0, 1.0, 1.0, 1.0, 1.0, 1.0, 1.0, 1.0, 1.0, 1.0, 1.0, 1.0, 1.0, 1.0, 1.0, 1.0, 1.0, 1.0, 1.0, 1.0, 1.0, 1.0, 1.0, 1.0, 1.0, 1.0, 1.0, 1.0, 1.0, 1.0, 1.0, 1.0, 1.0, 1.0, 1.0, 1.0, 1.0, 1.0, 1.0, 1.0, 1.0, 1.0, 1.0, 1.0, 1.0, 1.0, 1.0, 1.0, 1.0, 1.0, 1.0, 1.0, 1.0, 1.0, 1.0, 1.0, 1.0, 1.0, 1.0, 1.0, 1.0, 1.0, 1.0, 1.0, 1.0, 1.0, 1.0, 1.0, 1.0, 1.0, 1.0, 1.0, 1.0, 1.0, 1.0, 1.0, 1.0, 1.0, 1.0, 1.0, 1.0, 1.0, 1.0, 1.0, 1.0, 1.0, 1.0, 1.0, 1.0, 1.0, 1.0, 1.0, 1.0, 1.0, 1.0, 1.0, 1.0, 1.0, 1.0, 1.0, 1.0, 1.0, 1.0, 1.0, 1.0, 1.0, 1.0, 1.0, 1.0, 1.0, 1.0, 1.0, 1.0, 1.0, 1.0, 1.0, 1.0, 1.0, 1.0, 1.0, 1.0, 1.0, 1.0, 1.0, 1.0, 1.0, 1.0, 1.0, 1.0, 1.0, 1.0, 1.0, 1.0, 1.0, 1.0, 1.0, 1.0, 1.0, 1.0, 1.0, 1.0, 1.0, 1.0, 1.0, 1.0, 1.0, 1.0, 1.0, 1.0, 1.0, 1.0, 1.0, 1.0, 1.0, 1.0, 1.0, 1.0, 1.0, 1.0, 1.0, 1.0, 1.0, 1.0, 1.0, 1.0, 1.0, 1.0, 1.0, 1.0, 1.0, 1.0, 1.0, 1.0, 1.0, 1.0, 1.0, 1.0, 1.0, 1.0, 1.0, 1.0, 1.0, 1.0, 1.0, 1.0, 1.0, 1.0, 1.0, 1.0, 1.0, 1.0, 1.0, 1.0, 1.0, 1.0, 1.0, 1.0, 1.0, 1.0, 1.0, 1.0, 1.0, 1.0, 1.0, 1.0, 1.0, 1.0, 1.0, 1.0, 1.0, 1.0, 1.0, 1.0, 1.0, 1.0, 1.0, 1.0, 1.0, 1.0, 1.0, 1.0, 1.0, 1.0, 1.0, 1.0, 1.0, 1.0, 1.0, 1.0, 1.0, 1.0, 1.0, 1.0, 1.0, 1.0, 1.0, 1.0, 1.0, 1.0, 1.0, 1.0, 1.0, 1.0, 1.0, 1.0, 1.0, 1.0, 1.0, 1.0, 1.0, 1.0, 1.0, 1.0, 1.0, 1.0, 1.0, 1.0, 1.0, 1.0, 1.0, 1.0, 1.0, 1.0, 1.0, 1.0, 1.0, 1.0, 1.0, 1.0, 1.0, 1.0, 1.0, 1.0, 1.0, 1.0, 1.0, 1.0, 1.0, 1.0, 1.0, 1.0, 1.0, 1.0, 1.0, 1.0, 1.0, 1.0, 1.0, 1.0, 1.0, 1.0, 1.0, 1.0, 1.0, 1.0, 1.0, 1.0, 1.0, 1.0, 1.0, 1.0, 1.0, 1.0, 1.0, 1.0, 1.0, 1.0, 1.0, 1.0, 1.0, 1.0, 1.0, 1.0, 1.0, 1.0, 1.0, 1.0, 1.0, 1.0, 1.0, 1.0, 1.0, 1.0, 1.0, 1.0, 1.0, 1.0, 1.0, 1.0, 1.0, 1.0, 1.0, 1.0, 1.0, 1.0, 1.0, 1.0, 1.0, 1.0, 1.0, 1.0, 1.0, 1.0, 1.0, 1.0, 1.0, 1.0, 1.0, 1.0, 1.0, 1.0, 1.0, 1.0, 1.0, 1.0, 1.0, 1.0, 1.0, 1.0, 1.0, 1.0, 1.0, 1.0, 1.0, 1.0, 1.0, 1.0, 1.0, 1.0, 1.0, 1.0, 1.0, 1.0, 1.0, 1.0, 1.0, 1.0, 1.0, 1.0, 1.0, 1.0, 1.0, 1.0, 1.0, 1.0, 1.0, 1.0, 1.0, 1.0, 1.0, 1.0, 1.0, 1.0, 1.0, 1.0, 1.0, 1.0, 1.0, 1.0, 1.0, 1.0, 1.0, 1.0, 1.0, 1.0, 1.0, 1.0, 1.0, 1.0, 1.0, 1.0, 1.0, 1.0, 1.0, 1.0, 1.0, 1.0, 1.0, 1.0, 1.0, 1.0, 1.0, 1.0, 1.0, 1.0, 1.0, 1.0, 1.0, 1.0, 1.0, 1.0, 1.0, 1.0, 1.0, 1.0, 1.0, 1.0, 1.0, 1.0, 1.0, 1.0, 1.0, 1.0, 1.0, 1.0, 1.0, 1.0, 1.0, 1.0, 1.0, 1.0, 1.0, 1.0, 1.0, 1.0, 1.0, 1.0, 1.0, 1.0, 1.0, 1.0, 1.0, 1.0, 1.0, 1.0, 1.0, 1.0, 1.0, 1.0, 1.0, 1.0, 1.0, 1.0, 1.0, 1.0, 1.0, 1.0, 1.0, 1.0, 1.0, 1.0, 1.0, 1.0, 1.0, 1.0, 1.0, 1.0, 1.0, 1.0, 1.0, 1.0, 1.0, 1.0, 1.0, 1.0, 1.0, 1.0, 1.0, 1.0, 1.0, 1.0, 1.0, 1.0, 1.0, 1.0, 1.0, 1.0, 1.0, 1.0, 1.0, 1.0, 1.0, 1.0, 1.0, 1.0, 1.0, 1.0, 1.0, 1.0, 1.0, 1.0, 1.0, 1.0, 1.0, 1.0, 1.0, 1.0, 1.0, 1.0, 1.0, 1.0, 1.0, 1.0, 1.0, 1.0, 1.0, 1.0, 1.0, 1.0, 1.0, 1.0, 1.0, 1.0, 1.0, 1.0, 1.0, 1.0, 1.0, 1.0, 1.0, 1.0, 1.0, 1.0, 1.0, 1.0, 1.0, 1.0, 1.0, 1.0, 1.0, 1.0, 1.0, 1.0, 1.0, 1.0, 1.0, 1.0, 1.0, 1.0, 1.0, 1.0, 1.0, 1.0, 1.0, 1.0, 1.0, 1.0, 1.0, 1.0, 1.0, 1.0, 1.0, 1.0, 1.0, 1.0, 1.0, 1.0, 1.0, 1.0, 1.0, 1.0, 1.0, 1.0, 1.0, 1.0, 1.0, 1.0, 1.0, 1.0, 1.0, 1.0, 1.0, 1.0, 1.0, 1.0, 1.0, 1.0, 1.0, 1.0, 1.0, 1.0, 1.0, 1.0, 1.0, 1.0, 1.0, 1.0, 1.0, 1.0, 1.0, 1.0, 1.0, 1.0, 1.0, 1.0, 1.0, 1.0, 1.0, 1.0, 1.0, 1.0, 1.0, 1.0, 1.0, 1.0, 1.0, 1.0, 1.0, 1.0, 1.0, 1.0, 1.0, 1.0, 1.0, 1.0, 1.0, 1.0, 1.0, 1.0, 1.0, 1.0, 1.0, 1.0, 1.0, 1.0, 1.0, 1.0, 1.0, 1.0, 1.0, 1.0, 1.0, 1.0, 1.0, 1.0, 1.0, 1.0, 1.0, 1.0, 1.0, 1.0, 1.0, 1.0, 1.0, 1.0, 1.0, 1.0, 1.0, 1.0, 1.0, 1.0, 1.0, 1.0, 1.0, 1.0, 1.0, 1.0, 1.0, 1.0, 1.0, 1.0, 1.0, 1.0, 1.0, 1.0, 1.0, 1.0, 1.0, 1.0, 1.0, 1.0, 1.0, 1.0, 1.0, 1.0, 1.0, 1.0, 1.0, 1.0, 1.0, 1.0, 1.0, 1.0, 1.0, 1.0, 1.0, 1.0, 1.0, 1.0, 1.0, 1.0, 1.0, 1.0, 1.0, 1.0, 1.0, 1.0, 1.0, 1.0, 1.0, 1.0, 1.0, 1.0, 1.0, 1.0, 1.0, 1.0, 1.0, 1.0, 1.0, 1.0, 1.0, 1.0, 1.0, 1.0, 1.0, 1.0, 1.0, 1.0, 1.0, 1.0, 1.0, 1.0, 1.0, 1.0, 1.0, 1.0, 1.0, 1.0, 1.0, 1.0, 1.0, 1.0, 1.0, 1.0, 1.0, 1.0, 1.0, 1.0, 1.0, 1.0, 1.0, 1.0, 1.0, 1.0, 1.0, 1.0, 1.0, 1.0, 1.0, 1.0, 1.0, 1.0, 1.0, 1.0, 1.0, 1.0, 1.0, 1.0, 1.0, 1.0, 1.0, 1.0, 1.0, 1.0, 1.0, 1.0, 1.0, 1.0, 1.0, 1.0, 1.0, 1.0, 1.0, 1.0, 1.0, 1.0, 1.0, 1.0, 1.0, 1.0, 1.0, 1.0, 1.0, 1.0, 1.0, 1.0, 1.0, 1.0, 1.0, 1.0, 1.0, 1.0, 1.0, 1.0, 1.0, 1.0, 1.0, 1.0, 1.0, 1.0, 1.0, 1.0, 1.0, 1.0, 1.0, 1.0, 1.0, 1.0, 1.0, 1.0, 1.0, 1.0, 1.0, 1.0, 1.0, 1.0, 1.0, 1.0, 1.0, 1.0, 1.0, 1.0, 1.0, 1.0, 1.0, 1.0, 1.0, 1.0, 1.0, 1.0, 1.0, 1.0, 1.0, 1.0, 1.0, 1.0, 1.0, 1.0, 1.0, 1.0, 1.0, 1.0, 1.0, 1.0, 1.0, 1.0, 1.0, 1.0, 1.0, 1.0, 1.0, 1.0, 1.0, 1.0, 1.0, 1.0, 1.0, 1.0, 1.0, 1.0, 1.0, 1.0, 1.0, 1.0, 1.0, 1.0, 1.0, 1.0, 1.0, 1.0, 1.0, 1.0, 1.0, 1.0, 1.0, 1.0, 1.0, 1.0, 1.0, 1.0, 1.0, 1.0, 1.0, 1.0, 1.0, 1.0, 1.0, 1.0, 1.0, 1.0, 1.0, 1.0, 1.0, 1.0, 1.0, 1.0, 1.0, 1.0, 1.0, 1.0, 1.0, 1.0, 1.0, 1.0, 1.0, 1.0, 1.0, 1.0, 1.0, 1.0, 1.0, 1.0, 1.0, 1.0, 1.0, 1.0, 1.0, 1.0, 1.0, 1.0, 1.0, 1.0, 1.0, 1.0, 1.0, 1.0, 1.0, 1.0, 1.0, 1.0, 1.0, 1.0, 1.0, 1.0, 1.0, 1.0, 1.0, 1.0, 1.0, 1.0, 1.0, 1.0, 1.0, 1.0, 1.0, 1.0, 1.0, 1.0, 1.0, 1.0, 1.0, 1.0, 1.0, 1.0, 1.0, 1.0, 1.0, 1.0, 1.0, 1.0, 1.0, 1.0, 1.0, 1.0, 1.0, 1.0, 1.0, 1.0, 1.0, 1.0, 1.0, 1.0, 1.0, 1.0, 1.0, 1.0, 1.0, 1.0, 1.0, 1.0, 1.0, 1.0, 1.0, 1.0, 1.0, 1.0, 1.0, 1.0, 1.0, 1.0, 1.0, 1.0, 1.0, 1.0, 1.0, 1.0, 1.0, 1.0, 1.0, 1.0, 1.0, 1.0, 1.0, 1.0, 1.0, 1.0, 1.0, 1.0, 1.0, 1.0, 1.0, 1.0, 1.0, 1.0, 1.0, 1.0, 1.0, 1.0, 1.0, 1.0, 1.0, 1.0, 1.0, 1.0, 1.0, 1.0, 1.0, 1.0, 1.0, 1.0, 1.0, 1.0, 1.0, 1.0, 1.0, 1.0, 1.0, 1.0, 1.0, 1.0, 1.0, 1.0, 1.0, 1.0, 1.0, 1.0, 1.0, 1.0, 1.0, 1.0, 1.0, 1.0, 1.0, 1.0, 1.0, 1.0, 1.0, 1.0, 1.0, 1.0, 1.0, 1.0, 1.0, 1.0, 1.0, 1.0, 1.0, 1.0, 1.0, 1.0, 1.0, 1.0, 1.0, 1.0, 1.0, 1.0, 1.0, 1.0, 1.0, 1.0, 1.0, 1.0, 1.0, 1.0, 1.0, 1.0, 1.0, 1.0, 1.0, 1.0, 1.0, 1.0, 1.0, 1.0, 1.0, 1.0, 1.0, 1.0, 1.0, 1.0, 1.0, 1.0, 1.0, 1.0, 1.0, 1.0, 1.0, 1.0, 1.0, 1.0, 1.0, 1.0, 1.0, 1.0, 1.0, 1.0, 1.0, 1.0, 1.0, 1.0, 1.0, 1.0, 1.0, 1.0, 1.0, 1.0, 1.0, 1.0, 1.0, 1.0, 1.0, 1.0, 1.0, 1.0, 1.0, 1.0, 1.0, 1.0, 1.0, 1.0, 1.0, 1.0, 1.0, 1.0, 1.0, 1.0, 1.0, 1.0, 1.0, 1.0, 1.0, 1.0, 1.0, 1.0, 1.0, 1.0, 1.0, 1.0, 1.0, 1.0, 1.0, 1.0, 1.0, 1.0, 1.0, 1.0, 1.0, 1.0, 1.0, 1.0, 1.0, 1.0, 1.0, 1.0, 1.0, 1.0, 1.0, 1.0, 1.0, 1.0, 1.0, 1.0, 1.0, 1.0, 1.0, 1.0, 1.0, 1.0, 1.0, 1.0, 1.0, 1.0, 1.0, 1.0, 1.0, 1.0, 1.0, 1.0, 1.0, 1.0, 1.0, 1.0, 1.0, 1.0, 1.0, 1.0, 1.0, 1.0, 1.0, 1.0, 1.0, 1.0, 1.0, 1.0, 1.0, 1.0, 1.0, 1.0, 1.0, 1.0, 1.0, 1.0, 1.0, 1.0, 1.0, 1.0, 1.0, 1.0, 1.0, 1.0, 1.0, 1.0, 1.0, 1.0, 1.0, 1.0, 1.0, 1.0, 1.0, 1.0, 1.0, 1.0, 1.0, 1.0, 1.0, 1.0, 1.0, 1.0, 1.0, 1.0, 1.0, 1.0, 1.0, 1.0, 1.0, 1.0, 1.0, 1.0, 1.0, 1.0, 1.0, 1.0, 1.0, 1.0, 1.0, 1.0, 1.0, 1.0, 1.0, 1.0, 1.0, 1.0, 1.0, 1.0, 1.0, 1.0, 1.0, 1.0, 1.0, 1.0, 1.0, 1.0, 1.0, 1.0, 1.0, 1.0, 1.0, 1.0, 1.0, 1.0, 1.0, 1.0, 1.0, 1.0, 1.0, 1.0, 1.0, 1.0, 1.0, 1.0, 1.0, 1.0, 1.0, 1.0, 1.0, 1.0, 1.0, 1.0, 1.0, 1.0, 1.0, 1.0, 1.0, 1.0, 1.0, 1.0, 1.0, 1.0, 1.0, 1.0, 1.0, 1.0, 1.0, 1.0, 1.0, 1.0, 1.0, 1.0, 1.0, 1.0, 1.0, 1.0, 1.0, 1.0, 1.0, 1.0, 1.0, 1.0, 1.0, 1.0, 1.0, 1.0, 1.0, 1.0, 1.0, 1.0, 1.0, 1.0, 1.0, 1.0, 1.0, 1.0, 1.0, 1.0, 1.0, 1.0, 1.0, 1.0, 1.0, 1.0, 1.0, 1.0, 1.0, 1.0, 1.0, 1.0, 1.0, 1.0, 1.0, 1.0, 1.0, 1.0, 1.0, 1.0, 1.0, 1.0, 1.0, 1.0, 1.0, 1.0, 1.0, 1.0, 1.0, 1.0, 1.0, 1.0, 1.0, 1.0, 1.0, 1.0, 1.0, 1.0, 1.0, 1.0, 1.0, 1.0, 1.0, 1.0, 1.0, 1.0, 1.0, 1.0, 1.0, 1.0, 1.0, 1.0, 1.0, 1.0, 1.0, 1.0, 1.0, 1.0, 1.0, 1.0, 1.0, 1.0, 1.0, 1.0, 1.0, 1.0, 1.0, 1.0, 1.0, 1.0, 1.0, 1.0, 1.0, 1.0, 1.0, 1.0, 1.0, 1.0, 1.0, 1.0, 1.0, 1.0, 1.0, 1.0, 1.0, 1.0, 1.0, 1.0, 1.0, 1.0, 1.0, 1.0, 1.0, 1.0, 1.0, 1.0, 1.0, 1.0, 1.0, 1.0, 1.0, 1.0, 1.0, 1.0, 1.0, 1.0, 1.0, 1.0, 1.0, 1.0, 1.0, 1.0, 1.0, 1.0, 1.0, 1.0, 1.0, 1.0, 1.0, 1.0, 1.0, 1.0, 1.0, 1.0, 1.0, 1.0, 1.0, 1.0, 1.0, 1.0, 1.0, 1.0, 1.0, 1.0, 1.0, 1.0, 1.0, 1.0, 1.0, 1.0, 1.0, 1.0, 1.0, 1.0, 1.0, 1.0, 1.0, 1.0, 1.0, 1.0, 1.0, 1.0, 1.0, 1.0, 1.0, 1.0, 1.0, 1.0, 1.0, 1.0, 1.0, 1.0, 1.0, 1.0, 1.0, 1.0, 1.0, 1.0, 1.0, 1.0, 1.0, 1.0, 1.0, 1.0, 1.0, 1.0, 1.0, 1.0, 1.0, 1.0, 1.0, 1.0, 1.0, 1.0, 1.0, 1.0, 1.0, 1.0, 1.0, 1.0, 1.0, 1.0, 1.0, 1.0, 1.0, 1.0, 1.0, 1.0, 1.0, 1.0, 1.0, 1.0, 1.0, 1.0, 1.0, 1.0, 1.0, 1.0, 1.0, 1.0, 1.0, 1.0, 1.0, 1.0, 1.0, 1.0, 1.0, 1.0, 1.0, 1.0, 1.0, 1.0, 1.0, 1.0, 1.0, 1.0, 1.0, 1.0, 1.0, 1.0, 1.0, 1.0, 1.0, 1.0, 1.0, 1.0, 1.0, 1.0, 1.0, 1.0, 1.0, 1.0, 1.0, 1.0, 1.0, 1.0, 1.0, 1.0, 1.0, 1.0, 1.0, 1.0, 1.0, 1.0, 1.0, 1.0, 1.0, 1.0, 1.0, 1.0, 1.0, 1.0, 1.0, 1.0, 1.0, 1.0, 1.0, 1.0, 1.0, 1.0, 1.0, 1.0, 1.0, 1.0, 1.0, 1.0, 1.0, 1.0, 1.0, 1.0, 1.0, 1.0, 1.0, 1.0, 1.0, 1.0, 1.0, 1.0, 1.0, 1.0, 1.0, 1.0, 1.0, 1.0, 1.0, 1.0, 1.0, 1.0, 1.0, 1.0, 1.0, 1.0, 1.0, 1.0, 1.0, 1.0, 1.0, 1.0, 1.0, 1.0, 1.0, 1.0, 1.0, 1.0, 1.0, 1.0, 1.0, 1.0, 1.0, 1.0, 1.0, 1.0, 1.0, 1.0, 1.0, 1.0, 1.0, 1.0, 1.0, 1.0, 1.0, 1.0, 1.0, 1.0, 1.0, 1.0, 1.0, 1.0, 1.0, 1.0, 1.0, 1.0, 1.0, 1.0, 1.0, 1.0, 1.0, 1.0, 1.0, 1.0, 1.0, 1.0, 1.0, 1.0, 1.0, 1.0, 1.0, 1.0, 1.0, 1.0, 1.0, 1.0, 1.0, 1.0, 1.0, 1.0, 1.0, 1.0, 1.0, 1.0, 1.0, 1.0, 1.0, 1.0, 1.0, 1.0, 1.0, 1.0, 1.0, 1.0, 1.0, 1.0, 1.0, 1.0, 1.0, 1.0, 1.0, 1.0, 1.0, 1.0, 1.0, 1.0, 1.0, 1.0, 1.0, 1.0, 1.0, 1.0, 1.0, 1.0, 1.0, 1.0, 1.0, 1.0, 1.0, 1.0, 1.0, 1.0, 1.0, 1.0, 1.0, 1.0, 1.0, 1.0, 1.0, 1.0, 1.0, 1.0, 1.0, 1.0, 1.0, 1.0, 1.0, 1.0, 1.0, 1.0, 1.0, 1.0, 1.0, 1.0, 1.0, 1.0, 1.0, 1.0, 1.0, 1.0, 1.0, 1.0, 1.0, 1.0, 1.0, 1.0, 1.0, 1.0, 1.0, 1.0, 1.0, 1.0, 1.0, 1.0, 1.0, 1.0, 1.0, 1.0, 1.0, 1.0, 1.0, 1.0, 1.0, 1.0, 1.0, 1.0, 1.0, 1.0, 1.0, 1.0, 1.0, 1.0, 1.0, 1.0, 1.0, 1.0, 1.0, 1.0, 1.0, 1.0, 1.0, 1.0, 1.0, 1.0, 1.0, 1.0, 1.0, 1.0, 1.0, 1.0, 1.0, 1.0, 1.0, 1.0, 1.0, 1.0, 1.0, 1.0, 1.0, 1.0, 1.0, 1.0, 1.0, 1.0, 1.0, 1.0, 1.0, 1.0, 1.0, 1.0, 1.0, 1.0, 1.0, 1.0, 1.0, 1.0, 1.0, 1.0, 1.0, 1.0, 1.0, 1.0, 1.0, 1.0, 1.0, 1.0, 1.0, 1.0, 1.0, 1.0, 1.0, 1.0, 1.0, 1.0, 1.0, 1.0, 1.0, 1.0, 1.0, 1.0, 1.0, 1.0, 1.0, 1.0, 1.0, 1.0, 1.0, 1.0, 1.0, 1.0, 1.0, 1.0, 1.0, 1.0, 1.0, 1.0, 1.0, 1.0, 1.0, 1.0, 1.0, 1.0, 1.0, 1.0, 1.0, 1.0, 1.0, 1.0, 1.0, 1.0, 1.0, 1.0, 1.0, 1.0, 1.0, 1.0, 1.0, 1.0, 1.0, 1.0, 1.0, 1.0, 1.0, 1.0, 1.0, 1.0, 1.0, 1.0, 1.0, 1.0, 1.0, 1.0, 1.0, 1.0, 1.0, 1.0, 1.0, 1.0, 1.0, 1.0, 1.0, 1.0, 1.0, 1.0, 1.0, 1.0, 1.0, 1.0, 1.0, 1.0, 1.0, 1.0, 1.0, 1.0, 1.0, 1.0, 1.0, 1.0, 1.0, 1.0, 1.0, 1.0, 1.0, 1.0, 1.0, 1.0, 1.0, 1.0, 1.0, 1.0, 1.0, 1.0, 1.0, 1.0, 1.0, 1.0, 1.0, 1.0, 1.0, 1.0, 1.0, 1.0, 1.0, 1.0, 1.0, 1.0, 1.0, 1.0, 1.0, 1.0, 1.0, 1.0, 1.0, 1.0, 1.0, 1.0, 1.0, 1.0, 1.0, 1.0, 1.0, 1.0, 1.0, 1.0, 1.0, 1.0, 1.0, 1.0, 1.0, 1.0, 1.0, 1.0, 1.0, 1.0, 1.0, 1.0, 1.0, 1.0, 1.0, 1.0, 1.0, 1.0, 1.0, 1.0, 1.0, 1.0, 1.0, 1.0, 1.0, 1.0, 1.0, 1.0, 1.0, 1.0, 1.0, 1.0, 1.0, 1.0, 1.0, 1.0, 1.0, 1.0, 1.0, 1.0, 1.0, 1.0, 1.0, 1.0, 1.0, 1.0, 1.0, 1.0, 1.0, 1.0, 1.0, 1.0, 1.0, 1.0, 1.0, 1.0, 1.0, 1.0, 1.0, 1.0, 1.0, 1.0, 1.0, 1.0, 1.0, 1.0, 1.0, 1.0, 1.0, 1.0, 1.0, 1.0, 1.0, 1.0, 1.0, 1.0, 1.0, 1.0, 1.0, 1.0, 1.0, 1.0, 1.0, 1.0, 1.0, 1.0, 1.0, 1.0, 1.0, 1.0, 1.0, 1.0, 1.0, 1.0, 1.0, 1.0, 1.0, 1.0, 1.0, 1.0, 1.0, 1.0, 1.0, 1.0, 1.0, 1.0, 1.0, 1.0, 1.0, 1.0, 1.0, 1.0, 1.0, 1.0, 1.0, 1.0, 1.0, 1.0, 1.0, 1.0, 1.0, 1.0, 1.0, 1.0, 1.0, 1.0, 1.0, 1.0, 1.0, 1.0, 1.0, 1.0, 1.0, 1.0, 1.0, 1.0, 1.0, 1.0, 1.0, 1.0, 1.0, 1.0, 1.0, 1.0, 1.0, 1.0, 1.0, 1.0, 1.0, 1.0, 1.0, 1.0, 1.0, 1.0, 1.0, 1.0, 1.0, 1.0, 1.0, 1.0, 1.0, 1.0, 1.0, 1.0, 1.0, 1.0, 1.0, 1.0, 1.0, 1.0, 1.0, 1.0, 1.0, 1.0, 1.0, 1.0, 1.0, 1.0, 1.0, 1.0, 1.0, 1.0, 1.0, 1.0, 1.0, 1.0, 1.0, 1.0, 1.0, 1.0, 1.0, 1.0, 1.0, 1.0, 1.0, 1.0, 1.0, 1.0, 1.0, 1.0, 1.0, 1.0, 1.0, 1.0, 1.0, 1.0, 1.0, 1.0, 1.0, 1.0, 1.0, 1.0, 1.0, 1.0, 1.0, 1.0, 1.0, 1.0, 1.0, 1.0, 1.0, 1.0, 1.0, 1.0, 1.0, 1.0, 1.0, 1.0, 1.0, 1.0, 1.0, 1.0, 1.0, 1.0, 1.0, 1.0, 1.0, 1.0, 1.0, 1.0, 1.0, 1.0, 1.0, 1.0, 1.0, 1.0, 1.0, 1.0, 1.0, 1.0, 1.0, 1.0, 1.0, 1.0, 1.0, 1.0, 1.0, 1.0, 1.0, 1.0, 1.0, 1.0, 1.0, 1.0, 1.0, 1.0, 1.0, 1.0, 1.0, 1.0, 1.0, 1.0, 1.0, 1.0, 1.0, 1.0, 1.0, 1.0, 1.0, 1.0, 1.0, 1.0, 1.0, 1.0, 1.0, 1.0, 1.0, 1.0, 1.0, 1.0, 1.0, 1.0, 1.0, 1.0, 1.0, 1.0, 1.0, 1.0, 1.0, 1.0, 1.0, 1.0, 1.0, 1.0, 1.0, 1.0, 1.0, 1.0, 1.0, 1.0, 1.0, 1.0, 1.0, 1.0, 1.0, 1.0, 1.0, 1.0, 1.0, 1.0, 1.0, 1.0, 1.0, 1.0, 1.0, 1.0, 1.0, 1.0, 1.0, 1.0, 1.0, 1.0, 1.0, 1.0, 1.0, 1.0, 1.0, 1.0, 1.0, 1.0, 1.0, 1.0, 1.0, 1.0, 1.0, 1.0, 1.0, 1.0, 1.0, 1.0, 1.0, 1.0, 1.0, 1.0, 1.0, 1.0, 1.0, 1.0, 1.0, 1.0, 1.0, 1.0, 1.0, 1.0, 1.0, 1.0, 1.0, 1.0, 1.0, 1.0, 1.0, 1.0, 1.0, 1.0, 1.0, 1.0, 1.0, 1.0, 1.0, 1.0, 1.0, 1.0, 1.0, 1.0, 1.0, 1.0, 1.0, 1.0, 1.0, 1.0, 1.0, 1.0, 1.0, 1.0, 1.0, 1.0, 1.0, 1.0, 1.0, 1.0, 1.0, 1.0, 1.0, 1.0, 1.0, 1.0, 1.0, 1.0, 1.0, 1.0, 1.0, 1.0, 1.0, 1.0, 1.0, 1.0, 1.0, 1.0, 1.0, 1.0, 1.0, 1.0, 1.0, 1.0, 1.0, 1.0, 1.0, 1.0, 1.0, 1.0, 1.0, 1.0, 1.0, 1.0, 1.0, 1.0, 1.0, 1.0, 1.0, 1.0, 1.0, 1.0, 1.0, 1.0, 1.0, 1.0, 1.0, 1.0, 1.0, 1.0, 1.0, 1.0, 1.0, 1.0, 1.0, 1.0, 1.0, 1.0, 1.0, 1.0, 1.0, 1.0, 1.0, 1.0, 1.0, 1.0, 1.0, 1.0, 1.0, 1.0, 1.0, 1.0, 1.0, 1.0, 1.0, 1.0, 1.0, 1.0, 1.0, 1.0, 1.0, 1.0, 1.0, 1.0, 1.0, 1.0, 1.0, 1.0, 1.0, 1.0, 1.0, 1.0, 1.0, 1.0, 1.0, 1.0, 1.0, 1.0, 1.0, 1.0, 1.0, 1.0, 1.0, 1.0, 1.0, 1.0, 1.0, 1.0, 1.0, 1.0, 1.0, 1.0, 1.0, 1.0, 1.0, 1.0, 1.0, 1.0, 1.0, 1.0, 1.0, 1.0, 1.0, 1.0, 1.0, 1.0, 1.0, 1.0, 1.0, 1.0, 1.0, 1.0, 1.0, 1.0, 1.0, 1.0, 1.0, 1.0, 1.0, 1.0, 1.0, 1.0, 1.0, 1.0, 1.0, 1.0, 1.0, 1.0, 1.0, 1.0, 1.0, 1.0, 1.0, 1.0, 1.0, 1.0, 1.0, 1.0, 1.0, 1.0, 1.0, 1.0, 1.0, 1.0, 1.0, 1.0, 1.0, 1.0, 1.0, 1.0, 1.0, 1.0, 1.0, 1.0, 1.0, 1.0, 1.0, 1.0, 1.0, 1.0, 1.0, 1.0, 1.0, 1.0, 1.0, 1.0, 1.0, 1.0, 1.0, 1.0, 1.0, 1.0, 1.0, 1.0, 1.0, 1.0, 1.0, 1.0, 1.0, 1.0, 1.0, 1.0, 1.0, 1.0, 1.0, 1.0, 1.0, 1.0, 1.0, 1.0, 1.0, 1.0, 1.0, 1.0, 1.0, 1.0, 1.0, 1.0, 1.0, 1.0, 1.0, 1.0, 1.0, 1.0, 1.0, 1.0, 1.0, 1.0, 1.0, 1.0, 1.0, 1.0, 1.0, 1.0, 1.0, 1.0, 1.0, 1.0, 1.0, 1.0, 1.0, 1.0, 1.0, 1.0, 1.0, 1.0, 1.0, 1.0, 1.0, 1.0, 1.0, 1.0, 1.0, 1.0, 1.0, 1.0, 1.0, 1.0, 1.0, 1.0, 1.0, 1.0, 1.0, 1.0, 1.0, 1.0, 1.0, 1.0, 1.0, 1.0, 1.0, 1.0, 1.0, 1.0, 1.0, 1.0, 1.0, 1.0, 1.0, 1.0, 1.0, 1.0, 1.0, 1.0, 1.0, 1.0, 1.0, 1.0, 1.0, 1.0, 1.0, 1.0, 1.0, 1.0, 1.0, 1.0, 1.0, 1.0, 1.0, 1.0, 1.0, 1.0, 1.0, 1.0, 1.0, 1.0, 1.0, 1.0, 1.0, 1.0, 1.0, 1.0, 1.0, 1.0, 1.0, 1.0, 1.0, 1.0, 1.0, 1.0, 1.0, 1.0, 1.0, 1.0, 1.0, 1.0, 1.0, 1.0, 1.0, 1.0, 1.0, 1.0, 1.0, 1.0, 1.0, 1.0, 1.0, 1.0, 1.0, 1.0, 1.0, 1.0, 1.0, 1.0, 1.0, 1.0, 1.0, 1.0, 1.0, 1.0, 1.0, 1.0, 1.0, 1.0, 1.0, 1.0, 1.0, 1.0, 1.0, 1.0, 1.0, 1.0, 1.0, 1.0, 1.0, 1.0, 1.0, 1.0, 1.0, 1.0, 1.0, 1.0, 1.0, 1.0, 1.0, 1.0, 1.0, 1.0, 1.0, 1.0, 1.0, 1.0, 1.0, 1.0, 1.0, 1.0, 1.0, 1.0, 1.0, 1.0, 1.0, 1.0, 1.0, 1.0, 1.0, 1.0, 1.0, 1.0, 1.0, 1.0, 1.0, 1.0, 1.0, 1.0, 1.0, 1.0, 1.0, 1.0, 1.0, 1.0, 1.0, 1.0, 1.0, 1.0, 1.0, 1.0, 1.0, 1.0, 1.0, 1.0, 1.0, 1.0, 1.0, 1.0, 1.0, 1.0, 1.0, 1.0, 1.0, 1.0, 1.0, 1.0, 1.0, 1.0, 1.0, 1.0, 1.0, 1.0, 1.0, 1.0, 1.0, 1.0, 1.0, 1.0, 1.0, 1.0, 1.0, 1.0, 1.0, 1.0, 1.0, 1.0, 1.0, 1.0, 1.0, 1.0, 1.0, 1.0, 1.0, 1.0, 1.0, 1.0, 1.0, 1.0, 1.0, 1.0, 1.0, 1.0, 1.0, 1.0, 1.0, 1.0, 1.0, 1.0, 1.0, 1.0, 1.0, 1.0, 1.0, 1.0, 1.0, 1.0, 1.0, 1.0, 1.0, 1.0, 1.0, 1.0, 1.0, 1.0, 1.0, 1.0, 1.0, 1.0, 1.0, 1.0, 1.0, 1.0, 1.0, 1.0, 1.0, 1.0, 1.0, 1.0, 1.0, 1.0, 1.0, 1.0, 1.0, 1.0, 1.0, 1.0, 1.0, 1.0, 1.0, 1.0, 1.0, 1.0, 1.0, 1.0, 1.0, 1.0, 1.0, 1.0, 1.0, 1.0, 1.0, 1.0, 1.0, 1.0, 1.0, 1.0, 1.0, 1.0, 1.0, 1.0, 1.0, 1.0, 1.0, 1.0, 1.0, 1.0, 1.0, 1.0, 1.0, 1.0, 1.0, 1.0, 1.0, 1.0, 1.0, 1.0, 1.0, 1.0, 1.0, 1.0, 1.0, 1.0, 1.0, 1.0, 1.0, 1.0, 1.0, 1.0, 1.0, 1.0, 1.0, 1.0, 1.0, 1.0, 1.0, 1.0, 1.0, 1.0, 1.0, 1.0, 1.0, 1.0, 1.0, 1.0, 1.0, 1.0, 1.0, 1.0, 1.0, 1.0, 1.0, 1.0, 1.0, 1.0, 1.0, 1.0, 1.0, 1.0, 1.0, 1.0, 1.0, 1.0, 1.0, 1.0, 1.0, 1.0, 1.0, 1.0, 1.0, 1.0, 1.0, 1.0, 1.0, 1.0, 1.0, 1.0, 1.0, 1.0, 1.0, 1.0, 1.0, 1.0, 1.0, 1.0, 1.0, 1.0, 1.0, 1.0, 1.0, 1.0, 1.0, 1.0, 1.0, 1.0, 1.0, 1.0, 1.0, 1.0, 1.0, 1.0, 1.0, 1.0, 1.0, 1.0, 1.0, 1.0, 1.0, 1.0, 1.0, 1.0, 1.0, 1.0, 1.0, 1.0, 1.0, 1.0, 1.0, 1.0, 1.0, 1.0, 1.0, 1.0, 1.0, 1.0, 1.0, 1.0, 1.0, 1.0, 1.0, 1.0, 1.0, 1.0, 1.0, 1.0, 1.0, 1.0, 1.0, 1.0, 1.0, 1.0, 1.0, 1.0, 1.0, 1.0, 1.0, 1.0, 1.0, 1.0, 1.0, 1.0, 1.0, 1.0, 1.0, 1.0, 1.0, 1.0, 1.0, 1.0, 1.0, 1.0, 1.0, 1.0, 1.0, 1.0, 1.0, 1.0, 1.0, 1.0, 1.0, 1.0, 1.0, 1.0, 1.0, 1.0, 1.0, 1.0, 1.0, 1.0, 1.0, 1.0, 1.0, 1.0, 1.0, 1.0, 1.0, 1.0, 1.0, 1.0, 1.0, 1.0, 1.0, 1.0, 1.0, 1.0, 1.0, 1.0, 1.0, 1.0, 1.0, 1.0, 1.0, 1.0, 1.0, 1.0, 1.0, 1.0, 1.0, 1.0, 1.0, 1.0, 1.0, 1.0, 1.0, 1.0, 1.0, 1.0, 1.0, 1.0, 1.0, 1.0, 1.0, 1.0, 1.0, 1.0, 1.0, 1.0, 1.0, 1.0, 1.0, 1.0, 1.0, 1.0, 1.0, 1.0, 1.0, 1.0, 1.0, 1.0, 1.0, 1.0, 1.0, 1.0, 1.0, 1.0, 1.0, 1.0, 1.0, 1.0, 1.0, 1.0, 1.0, 1.0, 1.0, 1.0, 1.0, 1.0, 1.0, 1.0, 1.0, 1.0, 1.0, 1.0, 1.0, 1.0, 1.0, 1.0, 1.0, 1.0, 1.0, 1.0, 1.0, 1.0, 1.0, 1.0, 1.0, 1.0, 1.0, 1.0, 1.0, 1.0, 1.0, 1.0, 1.0, 1.0, 1.0, 1.0, 1.0, 1.0, 1.0, 1.0, 1.0, 1.0, 1.0, 1.0, 1.0, 1.0, 1.0, 1.0, 1.0, 1.0, 1.0, 1.0, 1.0, 1.0, 1.0, 1.0, 1.0, 1.0, 1.0, 1.0, 1.0, 1.0, 1.0, 1.0, 1.0, 1.0, 1.0, 1.0, 1.0, 1.0, 1.0, 1.0, 1.0, 1.0, 1.0, 1.0, 1.0, 1.0, 1.0, 1.0, 1.0, 1.0, 1.0, 1.0, 1.0, 1.0, 1.0, 1.0, 1.0, 1.0, 1.0, 1.0, 1.0, 1.0, 1.0, 1.0, 1.0, 1.0, 1.0, 1.0, 1.0, 1.0, 1.0, 1.0, 1.0, 1.0, 1.0, 1.0, 1.0, 1.0, 1.0, 1.0, 1.0, 1.0, 1.0, 1.0, 1.0, 1.0, 1.0, 1.0, 1.0, 1.0, 1.0, 1.0, 1.0, 1.0, 1.0, 1.0, 1.0, 1.0, 1.0, 1.0, 1.0, 1.0, 1.0, 1.0, 1.0, 1.0, 1.0, 1.0, 1.0, 1.0, 1.0, 1.0, 1.0, 1.0, 1.0, 1.0, 1.0, 1.0, 1.0, 1.0, 1.0, 1.0, 1.0, 1.0, 1.0, 1.0, 1.0, 1.0, 1.0, 1.0, 1.0, 1.0, 1.0, 1.0, 1.0, 1.0, 1.0, 1.0, 1.0, 1.0, 1.0, 1.0, 1.0, 1.0, 1.0, 1.0, 1.0, 1.0, 1.0, 1.0, 1.0, 1.0, 1.0, 1.0, 1.0, 1.0, 1.0, 1.0, 1.0, 1.0, 1.0, 1.0, 1.0, 1.0, 1.0, 1.0, 1.0, 1.0, 1.0, 1.0, 1.0, 1.0, 1.0, 1.0, 1.0, 1.0, 1.0, 1.0, 1.0, 1.0, 1.0, 1.0, 1.0, 1.0, 1.0, 1.0, 1.0, 1.0, 1.0, 1.0, 1.0, 1.0, 1.0, 1.0, 1.0, 1.0, 1.0, 1.0, 1.0, 1.0, 1.0, 1.0, 1.0, 1.0, 1.0, 1.0, 1.0, 1.0, 1.0, 1.0, 1.0, 1.0, 1.0, 1.0, 1.0, 1.0, 1.0, 1.0, 1.0, 1.0, 1.0, 1.0, 1.0, 1.0, 1.0, 1.0, 1.0, 1.0, 1.0, 1.0, 1.0, 1.0, 1.0, 1.0, 1.0, 1.0, 1.0, 1.0, 1.0, 1.0, 1.0, 1.0, 1.0, 1.0, 1.0, 1.0, 1.0, 1.0, 1.0, 1.0, 1.0, 1.0, 1.0, 1.0, 1.0, 1.0, 1.0, 1.0, 1.0, 1.0, 1.0, 1.0, 1.0, 1.0, 1.0, 1.0, 1.0, 1.0, 1.0, 1.0, 1.0, 1.0, 1.0, 1.0, 1.0, 1.0, 1.0, 1.0, 1.0, 1.0, 1.0, 1.0, 1.0, 1.0, 1.0, 1.0, 1.0, 1.0, 1.0, 1.0, 1.0, 1.0, 1.0, 1.0, 1.0, 1.0, 1.0, 1.0, 1.0, 1.0, 1.0, 1.0, 1.0, 1.0, 1.0, 1.0, 1.0, 1.0, 1.0, 1.0, 1.0, 1.0, 1.0, 1.0, 1.0, 1.0, 1.0, 1.0, 1.0, 1.0, 1.0, 1.0, 1.0, 1.0, 1.0, 1.0, 1.0, 1.0, 1.0, 1.0, 1.0, 1.0, 1.0, 1.0, 1.0, 1.0, 1.0, 1.0, 1.0, 1.0, 1.0, 1.0, 1.0, 1.0, 1.0, 1.0, 1.0, 1.0, 1.0, 1.0, 1.0, 1.0, 1.0, 1.0, 1.0, 1.0, 1.0, 1.0, 1.0, 1.0, 1.0, 1.0, 1.0, 1.0, 1.0, 1.0, 1.0, 1.0, 1.0, 1.0, 1.0, 1.0, 1.0, 1.0, 1.0, 1.0, 1.0, 1.0, 1.0, 1.0, 1.0, 1.0, 1.0, 1.0, 1.0, 1.0, 1.0, 1.0, 1.0, 1.0, 1.0, 1.0, 1.0, 1.0, 1.0, 1.0, 1.0, 1.0, 1.0, 1.0, 1.0, 1.0, 1.0, 1.0, 1.0, 1.0, 1.0, 1.0, 1.0, 1.0, 1.0, 1.0, 1.0, 1.0, 1.0, 1.0, 1.0, 1.0, 1.0, 1.0, 1.0, 1.0, 1.0, 1.0, 1.0, 1.0, 1.0, 1.0, 1.0, 1.0, 1.0, 1.0, 1.0, 1.0, 1.0, 1.0, 1.0, 1.0, 1.0, 1.0, 1.0, 1.0, 1.0, 1.0, 1.0, 1.0, 1.0, 1.0, 1.0, 1.0, 1.0, 1.0, 1.0, 1.0, 1.0, 1.0, 1.0, 1.0, 1.0, 1.0, 1.0, 1.0, 1.0, 1.0, 1.0, 1.0, 1.0, 1.0, 1.0, 1.0, 1.0, 1.0, 1.0, 1.0, 1.0, 1.0, 1.0, 1.0, 1.0, 1.0, 1.0, 1.0, 1.0, 1.0, 1.0, 1.0, 1.0, 1.0, 1.0, 1.0, 1.0, 1.0, 1.0, 1.0, 1.0, 1.0, 1.0, 1.0, 1.0, 1.0, 1.0, 1.0, 1.0, 1.0, 1.0, 1.0, 1.0, 1.0, 1.0, 1.0, 1.0, 1.0, 1.0, 1.0, 1.0, 1.0, 1.0, 1.0, 1.0, 1.0, 1.0, 1.0, 1.0, 1.0, 1.0, 1.0, 1.0, 1.0, 1.0, 1.0, 1.0, 1.0, 1.0, 1.0, 1.0, 1.0, 1.0, 1.0, 1.0, 1.0, 1.0, 1.0, 1.0, 1.0, 1.0, 1.0, 1.0, 1.0, 1.0, 1.0, 1.0, 1.0, 1.0, 1.0, 1.0, 1.0])
me_cube.materials.append(mat_material)
me_cube.materials.append(mat_eye)
me_cube.materials.append(mat_ear)
me_cube.materials.append(mat_secondary)
me_cube.use_mirror_x = True
me_cube.use_mirror_vertex_groups = False
me_cube.update()
arm_armature = bpy.data.armatures.new('Armature')  # bones are not reproduced

# ---- objects
ob_cube = bpy.data.objects.new('Cube', me_cube)
ob_light = bpy.data.objects.new('Light', light_light)
ob_camera = bpy.data.objects.new('Camera', cam_camera)
ob_empty = bpy.data.objects.new('Empty', None)
ob_empty_001 = bpy.data.objects.new('Empty.001', None)
ob_armature = bpy.data.objects.new('Armature', arm_armature)
ob_empty_002 = bpy.data.objects.new('Empty.002', None)

# ---- transforms, parenting, visibility, modifiers, constraints
ob_cube.parent = ob_armature
ob_cube.matrix_parent_inverse = Matrix(((1.0, -0.0, 0.0, -0.0), (-0.0, 1.0, -0.0, -1.518), (0.0, -0.0, 1.0, -1.174), (-0.0, 0.0, -0.0, 1.0)))
ob_cube.location = (0.0, 0.0, 1.601)
ob_cube.lock_rotations_4d = False
ob_cube.empty_display_type = 'ARROWS'
ob_cube.display_type = 'SOLID'
ob_cube.lineart.crease_threshold = 0.0
ob_cube.use_mesh_mirror_x = True
_vg = ob_cube.vertex_groups.new(name='Back_bone')
for _i, _w in zip([4, 5, 10, 11, 12, 13, 14, 15, 16, 50, 51, 53, 102, 105, 107, 248, 249, 250, 252, 259, 262, 265, 266, 269], [0.4831, 0.215, 0.4211, 0.9762, 0.6932, 0.08966, 0.888, 0.08681, 0.05472, 0.008033, 0.03905, 0.5913, 0.05197, 0.09629, 0.08874, 0.1194, 0.3149, 0.3723, 0.002285, 0.03722, 0.2259, 0.09705, 0.2374, 0.02918]): _vg.add([_i], _w, 'REPLACE')
_vg = ob_cube.vertex_groups.new(name='SecondBack_bone')
for _i, _w in zip([9, 14, 47, 51, 52, 109, 117, 118, 254, 255, 264, 268], [0.1244, 0.003493, 0.0951, 0.8504, 0.691, 0.0521, 0.01924, 0.001573, 0.05167, 0.2245, 0.03938, 0.146]): _vg.add([_i], _w, 'REPLACE')
_vg = ob_cube.vertex_groups.new(name='ThirdBack_bone')
for _i, _w in zip([0, 2, 9, 34, 44, 45, 46, 47, 48, 51, 52, 117, 118, 254, 255, 264, 268], [0.05518, 0.1617, 0.7832, 0.01456, 0.08688, 0.01074, 0.06336, 0.6049, 0.2057, 0.07135, 0.08795, 0.6795, 0.1874, 0.1048, 0.02996, 0.07122, 0.001697]): _vg.add([_i], _w, 'REPLACE')
_vg = ob_cube.vertex_groups.new(name='FrontBack_bone')
for _i, _w in zip([2, 3, 7, 19, 21, 25, 34, 36, 42, 43, 44, 45, 46, 54, 60, 62, 66, 72, 74, 117, 118, 119, 171, 174, 176, 177, 188, 189, 190, 191], [0.2845, 0.2707, 0.05016, 0.02183, 0.05353, 0.03748, 0.1814, 0.1534, 0.0813, 0.3706, 0.4047, 0.3837, 0.1319, 0.07195, 0.03003, 0.002993, 0.07288, 0.02883, 0.0297, 0.08411, 0.04197, 0.05467, 0.1184, 0.0881, 0.05696, 0.001026, 0.1674, 0.06193, 0.01744, 0.1112]): _vg.add([_i], _w, 'REPLACE')
_vg = ob_cube.vertex_groups.new(name='Neck_bone')
for _i, _w in zip([3, 7, 8, 19, 21, 23, 25, 34, 35, 36, 42, 43, 44, 45, 46, 54, 59, 60, 62, 63, 66, 71, 72, 74, 79, 80, 83, 119, 163, 166, 167, 171, 174, 176, 177, 178, 181, 188, 189, 190, 191], [0.2155, 0.08281, 0.1295, 0.1624, 0.4746, 0.06932, 0.02429, 0.2212, 0.004049, 0.2594, 0.4854, 0.2033, 0.07436, 0.1368, 0.03869, 0.09804, 0.03536, 0.06795, 0.09746, 0.03422, 0.1539, 0.05478, 0.07492, 0.0554, 0.009106, 0.01823, 0.01931, 0.04069, 0.09086, 0.06212, 0.01673, 0.156, 0.1431, 0.1111, 0.07142, 0.002097, 0.03735, 0.2652, 0.09178, 0.04868, 0.164]): _vg.add([_i], _w, 'REPLACE')
_vg = ob_cube.vertex_groups.new(name='Skull')
for _i, _w in zip([3, 7, 8, 18, 19, 20, 21, 22, 23, 24, 25, 26, 27, 28, 29, 30, 31, 32, 33, 34, 35, 36, 37, 38, 39, 40, 41, 42, 43, 44, 45, 46, 54, 55, 56, 57, 58, 59, 60, 61, 62, 63, 64, 65, 66, 67, 68, 69, 70, 71, 72, 73, 74, 75, 76, 77, 78, 79, 80, 81, 148, 159, 160, 161, 162, 163, 164, 165, 166, 167, 168, 169, 170, 171, 172, 173, 174, 175, 176, 177, 178, 179, 180, 181, 182, 183, 184, 185, 186, 187, 188, 189, 190, 191, 192, 193, 194, 195, 196, 197, 198, 199, 200, 201, 202, 203, 204, 205, 206, 207, 208, 209, 210, 211, 212, 213, 214, 215, 216, 217, 218, 219, 220, 221, 222, 223, 224, 225, 226, 227, 228, 229, 230, 231, 232, 233, 234, 235, 236, 237, 238, 239, 240], [0.07624, 0.0138, 0.04975, 0.02332, 0.6469, 0.001661, 0.1828, 0.2864, 0.8642, 0.31, 0.8848, 0.6953, 0.9503, 0.6477, 0.9413, 0.9879, 0.9895, 0.9868, 0.99, 0.149, 0.03675, 0.2682, 0.02278, 0.9811, 0.9487, 0.9786, 0.9592, 0.1946, 0.2127, 0.05046, 0.09287, 0.008333, 0.1267, 0.8322, 0.9229, 0.9904, 0.9911, 0.4898, 0.2226, 0.9655, 0.7288, 0.9002, 0.9505, 0.9873, 0.512, 0.974, 0.8764, 0.9379, 0.9877, 0.6095, 0.4188, 0.975, 0.07978, 0.7625, 0.8913, 0.9839, 0.9864, 0.3276, 0.1193, 0.9833, 0.03782, 0.1059, 0.2608, 0.5081, 0.3309, 0.8218, 0.09366, 0.6981, 0.8482, 0.7772, 0.592, 0.0712, 0.1188, 0.1741, 0.9908, 0.991, 0.2899, 0.9883, 0.4802, 0.7046, 0.9025, 0.9472, 0.9762, 0.8385, 0.5966, 0.7912, 0.9803, 0.1584, 0.387, 0.1964, 0.1826, 0.1518, 0.08569, 0.2186, 0.4289, 0.1391, 0.2646, 0.9824, 0.984, 0.99, 0.9675, 0.99, 0.9866, 0.9855, 0.9859, 0.9836, 0.9716, 0.9607, 0.9586, 0.9552, 0.9657, 0.9754, 0.9778, 0.9719, 0.9773, 0.9796, 0.9567, 0.9547, 0.9495, 0.9611, 0.9689, 0.969, 0.9652, 0.9655, 0.9699, 0.964, 0.9656, 0.9687, 0.9611, 0.9636, 0.9623, 0.9581, 0.9655, 0.9686, 0.9673, 0.9674, 0.9674, 0.9673, 0.9672, 0.9732, 0.9708, 0.9721, 0.9752]): _vg.add([_i], _w, 'REPLACE')
_vg = ob_cube.vertex_groups.new(name='LowerEar_Bone.L')
for _i, _w in zip([18, 19, 20, 22, 24, 26, 28, 34, 35, 36, 37, 39, 41, 44, 45, 54, 55, 56, 59, 60, 61, 62, 66, 68, 69, 71, 72, 74, 75, 76, 79, 80, 122, 123, 124, 125, 130, 131, 132, 133, 138, 139, 141, 142, 144, 146, 147, 148, 149, 150, 159, 160, 161, 162, 164, 165, 166, 167, 168, 169, 170, 171, 174, 176, 177, 178, 179, 181, 182, 183, 185, 186, 187, 188, 189, 190, 191, 192, 193, 194, 198], [0.9532, 0.06103, 0.9214, 0.644, 0.482, 0.2521, 0.267, 0.2474, 0.8474, 0.1664, 0.9213, 0.03131, 0.01752, 0.06358, 0.05455, 0.5484, 0.139, 0.06421, 0.4174, 0.6161, 0.006433, 0.09033, 0.1692, 0.08767, 0.04132, 0.2764, 0.4146, 0.7008, 0.2154, 0.09561, 0.6046, 0.7928, 0.8945, 0.9815, 0.9626, 0.931, 0.9628, 0.9904, 0.9567, 0.9902, 0.06417, 0.07425, 0.003491, 0.04172, 0.05351, 0.07414, 0.9604, 0.8699, 0.9598, 0.9298, 0.8745, 0.7018, 0.4614, 0.6294, 0.8774, 0.2484, 0.03042, 0.1556, 0.3646, 0.87, 0.6629, 0.3886, 0.3782, 0.2808, 0.1551, 0.0461, 0.006654, 0.07895, 0.3685, 0.1823, 0.8058, 0.5806, 0.77, 0.2115, 0.5998, 0.7614, 0.371, 0.5365, 0.8351, 0.7058, 0.005046]): _vg.add([_i], _w, 'REPLACE')
_vg = ob_cube.vertex_groups.new(name='MiddleEar_Bone.L')
for _i, _w in zip([127, 138, 139, 140, 142, 143, 144, 146], [0.01254, 0.07662, 0.341, 0.133, 0.03344, 0.00448, 0.5706, 0.1415]): _vg.add([_i], _w, 'REPLACE')
_vg = ob_cube.vertex_groups.new(name='TopEar_Bone.L')
for _i, _w in zip([122, 125, 126, 127, 128, 129, 132, 134, 135, 136, 137, 138, 139, 140, 141, 142, 143, 144, 145, 146], [0.08182, 0.05038, 0.9747, 0.9538, 0.9966, 0.9916, 0.005869, 0.9839, 0.9911, 0.996, 0.9841, 0.8366, 0.4843, 0.8518, 0.9473, 0.9005, 0.9518, 0.3454, 0.9926, 0.7427]): _vg.add([_i], _w, 'REPLACE')
_vg = ob_cube.vertex_groups.new(name='LowerEar_Bone.R')
for _i, _w in zip([20, 22, 24, 26, 28, 35, 54, 74, 160, 169, 170, 171, 182, 189, 190, 191], [0.0304, 0.06446, 0.2039, 0.04782, 0.08207, 0.02491, 0.08183, 0.0804, 0.008203, 0.05555, 0.2131, 0.04248, 0.004372, 0.01318, 0.01436, 0.003171]): _vg.add([_i], _w, 'REPLACE')
_vg = ob_cube.vertex_groups.new(name='MiddleEar_Bone.R')
_vg = ob_cube.vertex_groups.new(name='TopEar_Bone.R')
for _i, _w in zip([139, 144, 146], [0.1002, 0.01041, 0.03268]): _vg.add([_i], _w, 'REPLACE')
_vg = ob_cube.vertex_groups.new(name='FrontShoulder_bone.L')
for _i, _w in zip([0, 2, 7, 8, 9, 19, 21, 34, 36, 42, 44, 45, 46, 47, 48, 54, 60, 62, 66, 72, 82, 83, 116, 117, 118, 121, 171, 174, 176, 188, 189, 191, 254, 264], [0.3913, 0.2757, 0.01804, 0.345, 0.02186, 0.04936, 0.1414, 0.09483, 0.09942, 0.0091, 0.1881, 0.2517, 0.6491, 0.1817, 0.1627, 0.02917, 0.0008288, 0.008778, 0.05488, 0.004241, 0.1228, 0.1131, 0.1096, 0.1131, 0.6551, 0.8173, 0.06404, 0.05406, 0.03042, 0.09697, 0.02113, 0.06329, 0.0801, 0.05372]): _vg.add([_i], _w, 'REPLACE')
_vg = ob_cube.vertex_groups.new(name='FrontUpperLeg_bone.L')
for _i, _w in zip([0, 1, 3, 6, 7, 8, 15, 16, 19, 21, 42, 43, 46, 47, 48, 49, 50, 82, 83, 84, 85, 86, 87, 88, 89, 93, 113, 114, 115, 116, 118, 119, 120, 121, 163, 252, 253, 254, 264], [0.4625, 0.7742, 0.3259, 0.4921, 0.6815, 0.4361, 0.05329, 0.03565, 0.02093, 0.1222, 0.1739, 0.1574, 0.013, 0.02163, 0.1908, 0.245, 0.1875, 0.8175, 0.8014, 0.8924, 0.8195, 0.09982, 0.1209, 0.08579, 0.1185, 0.005614, 0.09429, 0.08506, 0.9046, 0.8593, 0.009286, 0.5356, 0.7455, 0.1272, 0.002892, 0.0002048, 0.06104, 0.09361, 0.06294]): _vg.add([_i], _w, 'REPLACE')
_vg = ob_cube.vertex_groups.new(name='FrontLowerLeg_bone.L')
for _i, _w in zip([1, 3, 6, 7, 84, 85, 86, 87, 88, 89, 90, 91, 92, 93, 101, 111, 112, 113, 114, 115, 119, 120, 151, 152, 153, 154, 155, 158, 244, 245, 247], [0.07354, 0.05243, 0.06742, 0.1021, 0.0677, 0.1244, 0.8808, 0.8211, 0.9036, 0.8339, 0.95, 0.8065, 0.9404, 0.7879, 0.0002639, 0.8613, 0.9241, 0.8854, 0.8978, 0.07376, 0.1041, 0.1589, 0.4904, 0.102, 0.1767, 0.4723, 0.07509, 0.06035, 0.06877, 0.2364, 0.04318]): _vg.add([_i], _w, 'REPLACE')
_vg = ob_cube.vertex_groups.new(name='FrontFoot_bone.L')
for _i, _w in zip([17, 87, 89, 90, 91, 92, 93, 94, 95, 96, 97, 98, 99, 100, 101, 111, 112, 151, 152, 153, 154, 155, 156, 157, 158, 241, 242, 243, 244, 245, 246, 247], [0.9995, 0.007504, 0.02583, 0.01912, 0.1677, 0.03706, 0.1816, 0.9996, 0.9981, 0.9935, 0.9885, 0.9806, 0.9978, 0.995, 0.9741, 0.1199, 0.06723, 0.5094, 0.895, 0.8177, 0.5265, 0.9244, 0.9786, 0.982, 0.9377, 0.9916, 0.9798, 0.9966, 0.9308, 0.7609, 0.9855, 0.952]): _vg.add([_i], _w, 'REPLACE')
_vg = ob_cube.vertex_groups.new(name='FrontShoulder_bone.R')
for _i, _w in zip([2, 34, 44, 117, 188], [0.2199, 0.02877, 0.1135, 0.06393, 0.001518]): _vg.add([_i], _w, 'REPLACE')
_vg = ob_cube.vertex_groups.new(name='FrontUpperLeg_bone.R')
for _i, _w in zip([1, 3, 6, 50, 119, 120], [0.009922, 0.01763, 0.2331, 0.04548, 0.192, 0.02608]): _vg.add([_i], _w, 'REPLACE')
_vg = ob_cube.vertex_groups.new(name='FrontLowerLeg_bone.R')
_vg = ob_cube.vertex_groups.new(name='FrontFoot_bone.R')
_vg = ob_cube.vertex_groups.new(name='BackShoulder_bone.L')
for _i, _w in zip([4, 5, 10, 12, 13, 14, 48, 52, 53, 102, 105, 106, 107, 108, 109, 248, 249, 250, 251, 254, 255, 262, 263, 264, 265, 266, 268], [0.1051, 0.03506, 0.0322, 0.2243, 0.8877, 0.08186, 0.02301, 0.1266, 0.06053, 0.02015, 0.1327, 0.06105, 0.4486, 0.4999, 0.2922, 0.01529, 0.1216, 0.4363, 0.9615, 0.0756, 0.4879, 0.1378, 0.9138, 0.07644, 0.03455, 0.5092, 0.5236]): _vg.add([_i], _w, 'REPLACE')
_vg = ob_cube.vertex_groups.new(name='BackUpperLeg_bone.L')
for _i, _w in zip([0, 1, 4, 5, 6, 10, 12, 15, 16, 47, 48, 49, 50, 52, 53, 102, 103, 104, 105, 106, 107, 108, 109, 110, 248, 249, 250, 252, 253, 254, 255, 256, 257, 258, 259, 260, 261, 262, 263, 264, 265, 266, 267, 268, 269, 270, 304, 306, 307, 308, 309, 310], [0.05053, 0.0263, 0.3267, 0.4988, 0.05465, 0.3324, 0.07177, 0.3327, 0.4009, 0.001209, 0.2732, 0.2688, 0.2297, 0.04746, 0.2471, 0.6359, 0.7941, 0.9619, 0.6964, 0.7894, 0.4456, 0.4983, 0.6119, 0.5006, 0.5278, 0.4736, 0.1718, 0.3393, 0.3795, 0.4904, 0.1924, 0.2539, 0.08126, 0.08343, 0.2806, 0.1137, 0.1172, 0.5536, 0.0772, 0.5947, 0.5913, 0.2349, 0.4649, 0.2657, 0.2799, 0.108, 0.05751, 0.01264, 0.02996, 0.0601, 0.06542, 0.004127]): _vg.add([_i], _w, 'REPLACE')
_vg = ob_cube.vertex_groups.new(name='BackLowerLeg_bone.L')
for _i, _w in zip([1, 4, 5, 6, 10, 15, 16, 48, 49, 50, 53, 102, 103, 105, 106, 110, 248, 249, 252, 253, 254, 256, 257, 258, 259, 260, 261, 262, 264, 265, 267, 269, 270, 271, 272, 273, 274, 275, 276, 278, 279, 304, 305, 306, 307, 308, 309, 310, 311], [0.03598, 0.06208, 0.1823, 0.05782, 0.1291, 0.2751, 0.3494, 0.09141, 0.3152, 0.2372, 0.06723, 0.2406, 0.1885, 0.06201, 0.07991, 0.487, 0.2589, 0.06856, 0.5092, 0.4917, 0.09376, 0.6433, 0.9003, 0.8709, 0.5711, 0.7928, 0.7824, 0.06519, 0.08863, 0.2234, 0.4716, 0.589, 0.8252, 0.4289, 0.06562, 0.1209, 0.4621, 0.1617, 0.1516, 0.4658, 0.1014, 0.7617, 0.9285, 0.7269, 0.7187, 0.7503, 0.7512, 0.7835, 0.7921]): _vg.add([_i], _w, 'REPLACE')
_vg = ob_cube.vertex_groups.new(name='BackFoot_bone.L')
for _i, _w in zip([16, 248, 252, 256, 258, 259, 260, 261, 269, 270, 271, 272, 273, 274, 275, 276, 277, 278, 279, 280, 281, 282, 283, 284, 285, 286, 287, 288, 289, 290, 291, 292, 293, 294, 295, 296, 297, 298, 299, 300, 301, 302, 303, 304, 305, 306, 307, 308, 309, 310, 311], [0.004685, 0.00317, 0.02528, 0.05731, 0.03165, 0.05951, 0.05561, 0.06409, 0.05747, 0.04879, 0.5632, 0.933, 0.8751, 0.5249, 0.832, 0.8388, 0.9847, 0.5268, 0.8933, 1.0, 1.0, 0.9994, 1.0, 0.9997, 0.9985, 1.0, 1.0, 0.9992, 0.9963, 0.9871, 1.002, 1.019, 0.9995, 0.9877, 0.9903, 0.9977, 0.9999, 0.9998, 1.0, 0.9982, 1.001, 0.9966, 0.9973, 0.1695, 0.06449, 0.2361, 0.2291, 0.1739, 0.1636, 0.1807, 0.1825]): _vg.add([_i], _w, 'REPLACE')
_vg = ob_cube.vertex_groups.new(name='BackShoulder_bone.R')
_vg = ob_cube.vertex_groups.new(name='BackUpperLeg_bone.R')
for _i, _w in zip([5, 6, 10, 15, 16, 49, 50, 252], [0.006569, 0.03075, 0.03941, 0.1914, 0.09632, 0.06879, 0.2078, 0.04123]): _vg.add([_i], _w, 'REPLACE')
_vg = ob_cube.vertex_groups.new(name='BackLowerLeg_bone.R')
_vg = ob_cube.vertex_groups.new(name='BackFoot_bone.R')
_vg = ob_cube.vertex_groups.new(name='FrontLeg_Pole.L')
_vg = ob_cube.vertex_groups.new(name='BackLeg_IK.R')
_m = ob_cube.modifiers.new('Mirror', 'MIRROR')
_m.use_clip = True
_m = ob_cube.modifiers.new('Armature', 'ARMATURE')
_m.object = ob_armature
ob_light.location = (4.076, 1.005, 5.904)
ob_light.rotation_euler = (0.6503, 0.05522, 1.866)
ob_light.lock_rotations_4d = False
ob_light.empty_display_type = 'ARROWS'
ob_light.color = (0.0, 0.0, 0.0, 0.0)
ob_light.lineart.crease_threshold = 0.0
ob_camera.location = (7.359, -6.926, 4.958)
ob_camera.rotation_euler = (1.109, 0.0, 0.8149)
ob_camera.lock_rotations_4d = False
ob_camera.empty_display_type = 'ARROWS'
ob_camera.color = (0.0, 0.0, 0.0, 0.0)
ob_camera.display_type = 'WIRE'
ob_camera.lineart.crease_threshold = 0.0
ob_empty.location = (0.0, 2.654, 1.65)
ob_empty.rotation_euler = (1.571, -0.0, -0.0)
ob_empty.scale = (0.7374, 0.7374, 0.7374)
ob_empty.empty_display_type = 'IMAGE'
ob_empty.empty_display_size = 5.0
ob_empty_001.location = (-1.45, 0.0, 1.695)
ob_empty_001.rotation_euler = (1.571, -0.0, 1.571)
ob_empty_001.empty_display_type = 'IMAGE'
ob_empty_001.empty_display_size = 5.0
ob_armature.location = (0.0, 1.518, 1.174)
ob_armature.show_in_front = True
ob_empty_002.location = (0.0, 0.0, 2.726)
ob_empty_002.rotation_euler = (1.571, -0.0, 1.571)
ob_empty_002.empty_display_type = 'IMAGE'
ob_empty_002.empty_display_size = 5.0

# ---- collection membership
col_collection.objects.link(ob_cube)
col_collection.objects.link(ob_light)
col_collection.objects.link(ob_camera)
col_collection.objects.link(ob_empty)
col_collection.objects.link(ob_empty_001)
col_collection.objects.link(ob_armature)
col_collection.objects.link(ob_empty_002)

# ---- scene / render settings (as saved in the file)
scene.camera = ob_camera
scene.frame_start = 1; scene.frame_end = 120; scene.frame_set(41)
scene.render.engine = 'BLENDER_EEVEE_NEXT'
scene.render.fps = 60
scene.render.bake_bias = 0.0
scene.render.bake_samples = 0
scene.cycles.sampling_pattern = 'TABULATED_SOBOL'
scene.cycles.use_light_tree = False
scene.view_settings.view_transform = 'Filmic'
bpy.context.view_layer.update()
